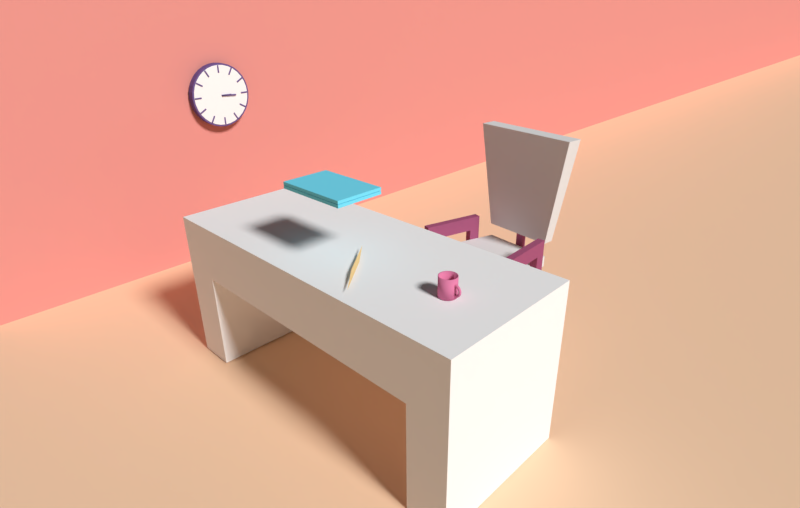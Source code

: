# Source: office.blend  (saved by Blender 2.77.0; exported with 4.5.12 LTS)
import bpy
from mathutils import Matrix  # noqa: F401  (used for matrix-valued properties, if any)

bpy.ops.wm.read_factory_settings(use_empty=True)
scene = bpy.context.scene
scene.name = 'Scene'

# ---- collections
col_collection_1 = bpy.data.collections.new('Collection 1'); scene.collection.children.link(col_collection_1)

# ---- materials (node trees are filled in below, after node groups)
mat_material_001 = bpy.data.materials.new('Material.001')
mat_material_001.alpha_threshold = 0.0
mat_material_001.roughness = 0.5
mat_material_002 = bpy.data.materials.new('Material.002')
mat_material_002.alpha_threshold = 0.0
mat_material_002.roughness = 0.5
mat_material_003 = bpy.data.materials.new('Material.003')
mat_material_003.alpha_threshold = 0.0
mat_material_003.roughness = 0.5
mat_material = bpy.data.materials.new('Material')
mat_material.alpha_threshold = 0.0
mat_material.diffuse_color = (0.8388, 0.8388, 0.8388, 1.0)
mat_material.roughness = 0.5
mat_material.line_color = (0.0, 0.0, 0.0, 1.0)
mat_material_027 = bpy.data.materials.new('Material.027')
mat_material_027.alpha_threshold = 0.0
mat_material_027.roughness = 0.5
mat_material_022 = bpy.data.materials.new('Material.022')
mat_material_022.alpha_threshold = 0.0
mat_material_022.roughness = 0.5
mat_material_010 = bpy.data.materials.new('Material.010')
mat_material_010.alpha_threshold = 0.0
mat_material_010.roughness = 0.5
mat_material_021 = bpy.data.materials.new('Material.021')
mat_material_021.alpha_threshold = 0.0
mat_material_021.roughness = 0.5
mat_material_008 = bpy.data.materials.new('Material.008')
mat_material_008.alpha_threshold = 0.0
mat_material_008.roughness = 0.5
mat_material_004 = bpy.data.materials.new('Material.004')
mat_material_004.alpha_threshold = 0.0
mat_material_004.roughness = 0.5
mat_material_006 = bpy.data.materials.new('Material.006')
mat_material_006.alpha_threshold = 0.0
mat_material_006.roughness = 0.5
mat_material_023 = bpy.data.materials.new('Material.023')
mat_material_023.alpha_threshold = 0.0
mat_material_023.roughness = 0.5
mat_material_024 = bpy.data.materials.new('Material.024')
mat_material_024.alpha_threshold = 0.0
mat_material_024.roughness = 0.5
mat_material_025 = bpy.data.materials.new('Material.025')
mat_material_025.alpha_threshold = 0.0
mat_material_025.roughness = 0.5

# ---- material node trees
mat_material_001.use_nodes = True; mat_material_001.node_tree.nodes.clear()
_N = mat_material_001.node_tree.nodes; _L = mat_material_001.node_tree.links
n0 = _N.new('ShaderNodeOutputMaterial'); n0.name = 'Material Output'; n0.location = (300, 300)
n1 = _N.new('ShaderNodeBsdfDiffuse'); n1.name = 'Diffuse BSDF'; n1.location = (10, 300)
n1.inputs[0].default_value = (0.3916, 0.1022, 0.2051, 1.0)
_L.new(n1.outputs[0], n0.inputs[0])
n0.is_active_output = True
mat_material_002.use_nodes = True; mat_material_002.node_tree.nodes.clear()
_N = mat_material_002.node_tree.nodes; _L = mat_material_002.node_tree.links
n0 = _N.new('ShaderNodeOutputMaterial'); n0.name = 'Material Output'; n0.location = (300, 300)
n1 = _N.new('ShaderNodeBsdfDiffuse'); n1.name = 'Diffuse BSDF'; n1.location = (10, 300)
n1.inputs[0].default_value = (0.3916, 0.1022, 0.2051, 1.0)
_L.new(n1.outputs[0], n0.inputs[0])
n0.is_active_output = True
mat_material_003.use_nodes = True; mat_material_003.node_tree.nodes.clear()
_N = mat_material_003.node_tree.nodes; _L = mat_material_003.node_tree.links
n0 = _N.new('ShaderNodeOutputMaterial'); n0.name = 'Material Output'; n0.location = (300, 300)
n1 = _N.new('ShaderNodeBsdfDiffuse'); n1.name = 'Diffuse BSDF'; n1.location = (10, 300)
n1.inputs[0].default_value = (0.3916, 0.1022, 0.2051, 1.0)
_L.new(n1.outputs[0], n0.inputs[0])
n0.is_active_output = True
mat_material_027.use_nodes = True; mat_material_027.node_tree.nodes.clear()
_N = mat_material_027.node_tree.nodes; _L = mat_material_027.node_tree.links
n0 = _N.new('ShaderNodeOutputMaterial'); n0.name = 'Material Output'; n0.location = (300, 300)
n1 = _N.new('ShaderNodeBsdfDiffuse'); n1.name = 'Diffuse BSDF'; n1.location = (10, 300)
n1.inputs[0].default_value = (1.0, 0.6844, 0.3185, 1.0)
_L.new(n1.outputs[0], n0.inputs[0])
n0.is_active_output = True
mat_material_022.use_nodes = True; mat_material_022.node_tree.nodes.clear()
_N = mat_material_022.node_tree.nodes; _L = mat_material_022.node_tree.links
n0 = _N.new('ShaderNodeOutputMaterial'); n0.name = 'Material Output'; n0.location = (300, 300)
n1 = _N.new('ShaderNodeBsdfDiffuse'); n1.name = 'Diffuse BSDF'; n1.location = (10, 300)
n1.inputs[0].default_value = (1.0, 1.0, 1.0, 1.0)
_L.new(n1.outputs[0], n0.inputs[0])
n0.is_active_output = True
mat_material_010.use_nodes = True; mat_material_010.node_tree.nodes.clear()
_N = mat_material_010.node_tree.nodes; _L = mat_material_010.node_tree.links
n0 = _N.new('ShaderNodeOutputMaterial'); n0.name = 'Material Output'; n0.location = (300, 300)
n1 = _N.new('ShaderNodeBsdfDiffuse'); n1.name = 'Diffuse BSDF'; n1.location = (10, 300)
n1.inputs[0].default_value = (0.8228, 0.3231, 0.2874, 1.0)
_L.new(n1.outputs[0], n0.inputs[0])
n0.is_active_output = True
mat_material_021.use_nodes = True; mat_material_021.node_tree.nodes.clear()
_N = mat_material_021.node_tree.nodes; _L = mat_material_021.node_tree.links
n0 = _N.new('ShaderNodeOutputMaterial'); n0.name = 'Material Output'; n0.location = (300, 300)
n1 = _N.new('ShaderNodeBsdfDiffuse'); n1.name = 'Diffuse BSDF'; n1.location = (10, 300)
n1.inputs[0].default_value = (0.1651, 0.107, 0.2918, 1.0)
_L.new(n1.outputs[0], n0.inputs[0])
n0.is_active_output = True
mat_material_008.use_nodes = True; mat_material_008.node_tree.nodes.clear()
_N = mat_material_008.node_tree.nodes; _L = mat_material_008.node_tree.links
n0 = _N.new('ShaderNodeOutputMaterial'); n0.name = 'Material Output'; n0.location = (300, 300)
n1 = _N.new('ShaderNodeBsdfDiffuse'); n1.name = 'Diffuse BSDF'; n1.location = (10, 300)
n1.inputs[0].default_value = (0.1651, 0.107, 0.2918, 1.0)
_L.new(n1.outputs[0], n0.inputs[0])
n0.is_active_output = True
mat_material_004.use_nodes = True; mat_material_004.node_tree.nodes.clear()
_N = mat_material_004.node_tree.nodes; _L = mat_material_004.node_tree.links
n0 = _N.new('ShaderNodeOutputMaterial'); n0.name = 'Material Output'; n0.location = (300, 300)
n1 = _N.new('ShaderNodeBsdfDiffuse'); n1.name = 'Diffuse BSDF'; n1.location = (10, 300)
n1.inputs[0].default_value = (1.0, 1.0, 1.0, 1.0)
_L.new(n1.outputs[0], n0.inputs[0])
n0.is_active_output = True
mat_material_006.use_nodes = True; mat_material_006.node_tree.nodes.clear()
_N = mat_material_006.node_tree.nodes; _L = mat_material_006.node_tree.links
n0 = _N.new('ShaderNodeOutputMaterial'); n0.name = 'Material Output'; n0.location = (300, 300)
n1 = _N.new('ShaderNodeBsdfDiffuse'); n1.name = 'Diffuse BSDF'; n1.location = (10, 300)
n1.inputs[0].default_value = (1.0, 0.6939, 0.4678, 1.0)
_L.new(n1.outputs[0], n0.inputs[0])
n0.is_active_output = True
mat_material_023.use_nodes = True; mat_material_023.node_tree.nodes.clear()
_N = mat_material_023.node_tree.nodes; _L = mat_material_023.node_tree.links
n0 = _N.new('ShaderNodeOutputMaterial'); n0.name = 'Material Output'; n0.location = (300, 300)
n1 = _N.new('ShaderNodeBsdfDiffuse'); n1.name = 'Diffuse BSDF'; n1.location = (10, 300)
n1.inputs[0].default_value = (0.1981, 0.7913, 1.0, 1.0)
_L.new(n1.outputs[0], n0.inputs[0])
n0.is_active_output = True
mat_material_024.use_nodes = True; mat_material_024.node_tree.nodes.clear()
_N = mat_material_024.node_tree.nodes; _L = mat_material_024.node_tree.links
n0 = _N.new('ShaderNodeOutputMaterial'); n0.name = 'Material Output'; n0.location = (300, 300)
n1 = _N.new('ShaderNodeBsdfDiffuse'); n1.name = 'Diffuse BSDF'; n1.location = (10, 300)
n1.inputs[0].default_value = (0.09084, 0.5089, 0.7011, 1.0)
_L.new(n1.outputs[0], n0.inputs[0])
n0.is_active_output = True
mat_material_025.use_nodes = True; mat_material_025.node_tree.nodes.clear()
_N = mat_material_025.node_tree.nodes; _L = mat_material_025.node_tree.links
n0 = _N.new('ShaderNodeOutputMaterial'); n0.name = 'Material Output'; n0.location = (300, 300)
n1 = _N.new('ShaderNodeBsdfDiffuse'); n1.name = 'Diffuse BSDF'; n1.location = (10, 300)
n1.inputs[0].default_value = (0.807, 0.2346, 0.4179, 1.0)
_L.new(n1.outputs[0], n0.inputs[0])
n0.is_active_output = True

# ---- world
world_world = bpy.data.worlds.new('World'); scene.world = world_world
world_world.color = (0.05088, 0.05088, 0.05088)
world_world.use_sun_shadow = False
world_world.sun_shadow_jitter_overblur = 0.0
world_world.cycles.sampling_method = 'MANUAL'

# ---- cameras
cam_camera = bpy.data.cameras.new('Camera')
cam_camera.clip_end = 100.0
cam_camera.lens = 35.0
cam_camera.sensor_width = 50.0
cam_camera.sensor_height = 18.0
cam_camera.ortho_scale = 14.91
cam_camera.dof.focus_distance = 0.0

# ---- lights
light_lamp = bpy.data.lights.new('Lamp', 'SUN')
light_lamp.transmission_factor = 0.0
light_lamp.cutoff_distance = 30.0
light_lamp.angle = 0.1993
light_lamp.energy = 3.0
light_lamp.shadow_buffer_clip_start = 1.001
light_lamp.shadow_soft_size = 0.1
light_lamp.shadow_cascade_max_distance = 1000.0

# ---- meshes
me_cube_006 = bpy.data.meshes.new('Cube.006')
me_cube_006.from_pydata([(-1.0, -1.0, -1.0), (-1.0, -1.0, 1.0), (-1.0, 1.0, -1.0), (-1.0, 1.0, 1.0), (1.0, -1.0, -1.0), (1.0, -1.0, 1.0), (1.0, 1.0, -1.0), (1.0, 1.0, 1.0), (-1.0, -1.0, 0.2336), (-1.0, 1.0, 0.2336), (1.0, 1.0, 0.2336), (1.0, -1.0, 0.2336), (10.45, 1.0, 1.0), (10.45, -1.0, 1.0), (10.45, 1.0, 0.2336), (10.45, -1.0, 0.2336)], [], [(8, 9, 2, 0), (9, 10, 6, 2), (10, 11, 4, 6), (11, 8, 0, 4), (0, 2, 6, 4), (5, 7, 3, 1), (5, 1, 8, 11), (7, 5, 13, 12), (3, 7, 10, 9), (1, 3, 9, 8), (12, 13, 15, 14), (10, 7, 12, 14), (11, 10, 14, 15), (5, 11, 15, 13)])
me_cube_006.materials.append(mat_material_001)
me_cube_006.use_remesh_preserve_volume = False
me_cube_006.use_remesh_preserve_attributes = False
me_cube_006.use_mirror_vertex_groups = False
me_cube_006.update()
me_cube_004 = bpy.data.meshes.new('Cube.004')
me_cube_004.from_pydata([(-1.0, -1.0, -1.0), (-1.0, -1.0, 1.0), (-1.0, 1.0, -1.0), (-1.0, 1.0, 1.0), (1.0, -1.0, -1.0), (1.0, -1.0, 1.0), (1.0, 1.0, -1.0), (1.0, 1.0, 1.0), (-1.0, -1.0, 0.2336), (-1.0, 1.0, 0.2336), (1.0, 1.0, 0.2336), (1.0, -1.0, 0.2336), (10.45, 1.0, 1.0), (10.45, -1.0, 1.0), (10.45, 1.0, 0.2336), (10.45, -1.0, 0.2336)], [], [(8, 9, 2, 0), (9, 10, 6, 2), (10, 11, 4, 6), (11, 8, 0, 4), (0, 2, 6, 4), (5, 7, 3, 1), (5, 1, 8, 11), (7, 5, 13, 12), (3, 7, 10, 9), (1, 3, 9, 8), (12, 13, 15, 14), (10, 7, 12, 14), (11, 10, 14, 15), (5, 11, 15, 13)])
me_cube_004.materials.append(mat_material_002)
me_cube_004.use_remesh_preserve_volume = False
me_cube_004.use_remesh_preserve_attributes = False
me_cube_004.use_mirror_vertex_groups = False
me_cube_004.update()
me_cube_002 = bpy.data.meshes.new('Cube.002')
me_cube_002.from_pydata([(-1.0, -1.0, -1.0), (-1.0, -1.0, 1.0), (-1.0, 1.0, -1.0), (-1.0, 1.0, 1.0), (1.0, -1.0, -1.0), (1.0, -1.0, 1.0), (1.0, 1.0, -1.0), (1.0, 1.0, 1.0)], [], [(1, 3, 2, 0), (3, 7, 6, 2), (7, 5, 4, 6), (5, 1, 0, 4), (0, 2, 6, 4), (5, 7, 3, 1)])
me_cube_002.materials.append(mat_material_003)
me_cube_002.use_remesh_preserve_volume = False
me_cube_002.use_remesh_preserve_attributes = False
me_cube_002.use_mirror_vertex_groups = False
me_cube_002.update()
me_cube_001 = bpy.data.meshes.new('Cube.001')
me_cube_001.from_pydata([(0.6777, 1.0, -0.6777), (1.0, -1.0, -1.0), (-1.0, -1.0, -1.0), (-0.6777, 1.0, -0.6777), (0.6777, 1.0, 0.6777), (1.0, -1.0, 1.0), (-1.0, -1.0, 1.0), (-0.6777, 1.0, 0.6777)], [], [(0, 1, 2, 3), (4, 7, 6, 5), (0, 4, 5, 1), (1, 5, 6, 2), (2, 6, 7, 3), (4, 0, 3, 7)])
me_cube_001.materials.append(mat_material)
me_cube_001.use_remesh_preserve_volume = False
me_cube_001.use_remesh_preserve_attributes = False
me_cube_001.use_mirror_vertex_groups = False
me_cube_001.update()
me_cube = bpy.data.meshes.new('Cube')
me_cube.from_pydata([(0.6777, 1.0, -0.6777), (1.0, -1.0, -1.0), (-1.0, -1.0, -1.0), (-0.6777, 1.0, -0.6777), (0.6777, 1.0, 0.6777), (1.0, -1.0, 1.0), (-1.0, -1.0, 1.0), (-0.6777, 1.0, 0.6777)], [], [(0, 1, 2, 3), (4, 7, 6, 5), (0, 4, 5, 1), (1, 5, 6, 2), (2, 6, 7, 3), (4, 0, 3, 7)])
me_cube.materials.append(mat_material)
me_cube.use_remesh_preserve_volume = False
me_cube.use_remesh_preserve_attributes = False
me_cube.use_mirror_vertex_groups = False
me_cube.update()
me_plane_004 = bpy.data.meshes.new('Plane.004')
me_plane_004.from_pydata([(0.0, -1.0, 0.0), (1.5, -1.0, 0.0), (0.0, 1.0, 0.0), (1.5, 1.0, 0.0), (0.0, 0.8182, 0.0), (0.0, 0.6364, 0.0), (0.0, 0.4545, 0.0), (0.0, 0.2727, 0.0), (0.0, 0.09091, 0.0), (0.0, -0.09091, 0.0), (0.0, -0.2727, 0.0), (0.0, -0.4545, 0.0), (0.0, -0.6364, 0.0), (0.0, -0.8182, 0.0), (0.1364, -1.0, 0.0), (0.2727, -1.0, 0.0), (0.4091, -1.0, 0.0), (0.5455, -1.0, 0.0), (0.6818, -1.0, 0.0), (0.8182, -1.0, 0.0), (0.9545, -1.0, 0.0), (1.091, -1.0, 0.0), (1.227, -1.0, 0.0), (1.364, -1.0, 0.0), (1.5, -0.8182, 0.0), (1.5, -0.6364, 0.0), (1.5, -0.4545, 0.0), (1.5, -0.2727, 0.0), (1.5, -0.09091, 0.0), (1.5, 0.09091, 0.0), (1.5, 0.2727, 0.0), (1.5, 0.4545, 0.0), (1.5, 0.6364, 0.0), (1.5, 0.8182, 0.0), (1.364, 1.0, 0.0), (1.227, 1.0, 0.0), (1.091, 1.0, 0.0), (0.9545, 1.0, 0.0), (0.8182, 1.0, 0.0), (0.6818, 1.0, 0.0), (0.5455, 1.0, 0.0), (0.4091, 1.0, 0.0), (0.2727, 1.0, 0.0), (0.1364, 1.0, 0.0), (0.1364, -0.8182, 0.0), (0.1364, -0.6364, 0.0), (0.1364, -0.4545, 0.0), (0.1364, -0.2727, 0.0), (0.1364, -0.09091, 0.0), (0.1364, 0.09091, 0.0), (0.1364, 0.2727, 0.0), (0.1364, 0.4545, 0.0), (0.1364, 0.6364, 0.0), (0.1364, 0.8182, 0.0), (0.2727, -0.8182, 0.0), (0.2727, -0.6364, 0.0), (0.2727, -0.4545, 0.0), (0.2727, -0.2727, 0.0), (0.2727, -0.09091, 0.0), (0.2727, 0.09091, 0.0), (0.2727, 0.2727, 0.0), (0.2727, 0.4545, 0.0), (0.2727, 0.6364, 0.0), (0.2727, 0.8182, 0.0), (0.4091, -0.8182, 0.0), (0.4091, -0.6364, 0.0), (0.4091, -0.4545, 0.0), (0.4091, -0.2727, 0.0), (0.4091, -0.09091, 0.0), (0.4091, 0.09091, 0.0), (0.4091, 0.2727, 0.0), (0.4091, 0.4545, 0.0), (0.4091, 0.6364, 0.0), (0.4091, 0.8182, 0.0), (0.5455, -0.8182, 0.0), (0.5455, -0.6364, 0.0), (0.5455, -0.4545, 0.0), (0.5455, -0.2727, 0.0), (0.5455, -0.09091, 0.0), (0.5455, 0.09091, 0.0), (0.5455, 0.2727, 0.0), (0.5455, 0.4545, 0.0), (0.5455, 0.6364, 0.0), (0.5455, 0.8182, 0.0), (0.6818, -0.8182, 0.0), (0.6818, -0.6364, 0.0), (0.6818, -0.4545, 0.0), (0.6818, -0.2727, 0.0), (0.6818, -0.09091, 0.0), (0.6818, 0.09091, 0.0), (0.6818, 0.2727, 0.0), (0.6818, 0.4545, 0.0), (0.6818, 0.6364, 0.0), (0.6818, 0.8182, 0.0), (0.8182, -0.8182, 0.0), (0.8182, -0.6364, 0.0), (0.8182, -0.4545, 0.0), (0.8182, -0.2727, 0.0), (0.8182, -0.09091, 0.0), (0.8182, 0.09091, 0.0), (0.8182, 0.2727, 0.0), (0.8182, 0.4545, 0.0), (0.8182, 0.6364, 0.0), (0.8182, 0.8182, 0.0), (0.9545, -0.8182, 0.0), (0.9545, -0.6364, 0.0), (0.9545, -0.4545, 0.0), (0.9545, -0.2727, 0.0), (0.9545, -0.09091, 0.0), (0.9545, 0.09091, 0.0), (0.9545, 0.2727, 0.0), (0.9545, 0.4545, 0.0), (0.9545, 0.6364, 0.0), (0.9545, 0.8182, 0.0), (1.091, -0.8182, 0.0), (1.091, -0.6364, 0.0), (1.091, -0.4545, 0.0), (1.091, -0.2727, 0.0), (1.091, -0.09091, 0.0), (1.091, 0.09091, 0.0), (1.091, 0.2727, 0.0), (1.091, 0.4545, 0.0), (1.091, 0.6364, 0.0), (1.091, 0.8182, 0.0), (1.227, -0.8182, 0.0), (1.227, -0.6364, 0.0), (1.227, -0.4545, 0.0), (1.227, -0.2727, 0.0), (1.227, -0.09091, 0.0), (1.227, 0.09091, 0.0), (1.227, 0.2727, 0.0), (1.227, 0.4545, 0.0), (1.227, 0.6364, 0.0), (1.227, 0.8182, 0.0), (1.364, -0.8182, 0.0), (1.364, -0.6364, 0.0), (1.364, -0.4545, 0.0), (1.364, -0.2727, 0.0), (1.364, -0.09091, 0.0), (1.364, 0.09091, 0.0), (1.364, 0.2727, 0.0), (1.364, 0.4545, 0.0), (1.364, 0.6364, 0.0), (1.364, 0.8182, 0.0)], [], [(143, 33, 3, 34), (4, 53, 43, 2), (53, 63, 42, 43), (63, 73, 41, 42), (73, 83, 40, 41), (83, 93, 39, 40), (93, 103, 38, 39), (103, 113, 37, 38), (113, 123, 36, 37), (123, 133, 35, 36), (133, 143, 34, 35), (0, 14, 44, 13), (13, 44, 45, 12), (12, 45, 46, 11), (11, 46, 47, 10), (10, 47, 48, 9), (9, 48, 49, 8), (8, 49, 50, 7), (7, 50, 51, 6), (6, 51, 52, 5), (5, 52, 53, 4), (14, 15, 54, 44), (44, 54, 55, 45), (45, 55, 56, 46), (46, 56, 57, 47), (47, 57, 58, 48), (48, 58, 59, 49), (49, 59, 60, 50), (50, 60, 61, 51), (51, 61, 62, 52), (52, 62, 63, 53), (15, 16, 64, 54), (54, 64, 65, 55), (55, 65, 66, 56), (56, 66, 67, 57), (57, 67, 68, 58), (58, 68, 69, 59), (59, 69, 70, 60), (60, 70, 71, 61), (61, 71, 72, 62), (62, 72, 73, 63), (16, 17, 74, 64), (64, 74, 75, 65), (65, 75, 76, 66), (66, 76, 77, 67), (67, 77, 78, 68), (68, 78, 79, 69), (69, 79, 80, 70), (70, 80, 81, 71), (71, 81, 82, 72), (72, 82, 83, 73), (17, 18, 84, 74), (74, 84, 85, 75), (75, 85, 86, 76), (76, 86, 87, 77), (77, 87, 88, 78), (78, 88, 89, 79), (79, 89, 90, 80), (80, 90, 91, 81), (81, 91, 92, 82), (82, 92, 93, 83), (18, 19, 94, 84), (84, 94, 95, 85), (85, 95, 96, 86), (86, 96, 97, 87), (87, 97, 98, 88), (88, 98, 99, 89), (89, 99, 100, 90), (90, 100, 101, 91), (91, 101, 102, 92), (92, 102, 103, 93), (19, 20, 104, 94), (94, 104, 105, 95), (95, 105, 106, 96), (96, 106, 107, 97), (97, 107, 108, 98), (98, 108, 109, 99), (99, 109, 110, 100), (100, 110, 111, 101), (101, 111, 112, 102), (102, 112, 113, 103), (20, 21, 114, 104), (104, 114, 115, 105), (105, 115, 116, 106), (106, 116, 117, 107), (107, 117, 118, 108), (108, 118, 119, 109), (109, 119, 120, 110), (110, 120, 121, 111), (111, 121, 122, 112), (112, 122, 123, 113), (21, 22, 124, 114), (114, 124, 125, 115), (115, 125, 126, 116), (116, 126, 127, 117), (117, 127, 128, 118), (118, 128, 129, 119), (119, 129, 130, 120), (120, 130, 131, 121), (121, 131, 132, 122), (122, 132, 133, 123), (22, 23, 134, 124), (124, 134, 135, 125), (125, 135, 136, 126), (126, 136, 137, 127), (127, 137, 138, 128), (128, 138, 139, 129), (129, 139, 140, 130), (130, 140, 141, 131), (131, 141, 142, 132), (132, 142, 143, 133), (23, 1, 24, 134), (134, 24, 25, 135), (135, 25, 26, 136), (136, 26, 27, 137), (137, 27, 28, 138), (138, 28, 29, 139), (139, 29, 30, 140), (140, 30, 31, 141), (141, 31, 32, 142), (142, 32, 33, 143)])
me_plane_004.polygons.foreach_set('use_smooth', [True] * 121)
me_plane_004.materials.append(mat_material_027)
me_plane_004.use_remesh_preserve_volume = False
me_plane_004.use_remesh_preserve_attributes = False
me_plane_004.use_mirror_vertex_groups = False
me_plane_004.update()
me_circle_002 = bpy.data.meshes.new('Circle.002')
me_circle_002.from_pydata([(0.0, 1.0, 0.0), (-0.1951, 0.9808, 0.0), (-0.3827, 0.9239, 0.0), (-0.5556, 0.8315, 0.0), (-0.7071, 0.7071, 0.0), (-0.8315, 0.5556, 0.0), (-0.9239, 0.3827, 0.0), (-0.9808, 0.1951, 0.0), (-1.0, 7.55e-08, 0.0), (-0.9808, -0.1951, 0.0), (-0.9239, -0.3827, 0.0), (-0.8315, -0.5556, 0.0), (-0.7071, -0.7071, 0.0), (-0.5556, -0.8315, 0.0), (-0.3827, -0.9239, 0.0), (-0.1951, -0.9808, 0.0), (3.258e-07, -1.0, 0.0), (0.1951, -0.9808, 0.0), (0.3827, -0.9239, 0.0), (0.5556, -0.8315, 0.0), (0.7071, -0.7071, 0.0), (0.8315, -0.5556, 0.0), (0.9239, -0.3827, 0.0), (0.9808, -0.1951, 0.0), (1.0, 9.656e-07, 0.0), (0.9808, 0.1951, 0.0), (0.9239, 0.3827, 0.0), (0.8315, 0.5556, 0.0), (0.7071, 0.7071, 0.0), (0.5556, 0.8315, 0.0), (0.3827, 0.9239, 0.0), (0.1951, 0.9808, 0.0), (0.0, 1.0, 0.1428), (-0.1951, 0.9808, 0.1428), (-0.3827, 0.9239, 0.1428), (-0.5556, 0.8315, 0.1428), (-0.7071, 0.7071, 0.1428), (-0.8315, 0.5556, 0.1428), (-0.9239, 0.3827, 0.1428), (-0.9808, 0.1951, 0.1428), (-1.0, 7.55e-08, 0.1428), (-0.9808, -0.1951, 0.1428), (-0.9239, -0.3827, 0.1428), (-0.8315, -0.5556, 0.1428), (-0.7071, -0.7071, 0.1428), (-0.5556, -0.8315, 0.1428), (-0.3827, -0.9239, 0.1428), (-0.1951, -0.9808, 0.1428), (3.258e-07, -1.0, 0.1428), (0.1951, -0.9808, 0.1428), (0.3827, -0.9239, 0.1428), (0.5556, -0.8315, 0.1428), (0.7071, -0.7071, 0.1428), (0.8315, -0.5556, 0.1428), (0.9239, -0.3827, 0.1428), (0.9808, -0.1951, 0.1428), (1.0, 9.656e-07, 0.1428), (0.9808, 0.1951, 0.1428), (0.9239, 0.3827, 0.1428), (0.8315, 0.5556, 0.1428), (0.7071, 0.7071, 0.1428), (0.5556, 0.8315, 0.1428), (0.3827, 0.9239, 0.1428), (0.1951, 0.9808, 0.1428), (-1.182e-07, 0.01004, 0.1428), (-0.001959, 0.009848, 0.1428), (-0.003842, 0.009276, 0.1428), (-0.005578, 0.008349, 0.1428), (-0.0071, 0.0071, 0.1428), (-0.008348, 0.005578, 0.1428), (-0.009276, 0.003843, 0.1428), (-0.009848, 0.001959, 0.1428), (-0.01004, 2.846e-07, 0.1428), (-0.009848, -0.001959, 0.1428), (-0.009276, -0.003842, 0.1428), (-0.008348, -0.005578, 0.1428), (-0.0071, -0.007099, 0.1428), (-0.005578, -0.008348, 0.1428), (-0.003842, -0.009276, 0.1428), (-0.001959, -0.009847, 0.1428), (-1.149e-07, -0.01004, 0.1428), (0.001959, -0.009847, 0.1428), (0.003842, -0.009276, 0.1428), (0.005578, -0.008348, 0.1428), (0.0071, -0.007099, 0.1428), (0.008348, -0.005578, 0.1428), (0.009276, -0.003842, 0.1428), (0.009847, -0.001958, 0.1428), (0.01004, 2.935e-07, 0.1428), (0.009847, 0.001959, 0.1428), (0.009276, 0.003843, 0.1428), (0.008348, 0.005578, 0.1428), (0.0071, 0.0071, 0.1428), (0.005578, 0.008349, 0.1428), (0.003842, 0.009276, 0.1428), (0.001959, 0.009848, 0.1428), (-0.6653, -0.6653, 0.1428), (-0.5227, -0.7823, 0.1428), (0.8692, 0.36, 0.1428), (0.7823, 0.5227, 0.1428), (-0.36, -0.8692, 0.1428), (-7.067e-09, 0.9408, 0.1428), (-0.1835, 0.9227, 0.1428), (0.6653, 0.6653, 0.1428), (-0.1835, -0.9227, 0.1428), (-0.36, 0.8692, 0.1428), (0.5227, 0.7823, 0.1428), (2.995e-07, -0.9408, 0.1428), (-0.5227, 0.7823, 0.1428), (0.36, 0.8692, 0.1428), (0.1835, -0.9227, 0.1428), (-0.6653, 0.6653, 0.1428), (0.1835, 0.9227, 0.1428), (0.36, -0.8692, 0.1428), (-0.7823, 0.5227, 0.1428), (0.5227, -0.7823, 0.1428), (-0.8692, 0.36, 0.1428), (0.6653, -0.6653, 0.1428), (-0.9227, 0.1835, 0.1428), (0.7823, -0.5227, 0.1428), (-0.9408, 8.8e-08, 0.1428), (0.8692, -0.36, 0.1428), (-0.9227, -0.1835, 0.1428), (0.9227, -0.1835, 0.1428), (-0.8692, -0.36, 0.1428), (0.9408, 9.254e-07, 0.1428), (-0.7823, -0.5227, 0.1428), (0.9227, 0.1835, 0.1428)], [], [(18, 17, 49, 50), (5, 4, 36, 37), (0, 31, 63, 32), (19, 18, 50, 51), (6, 5, 37, 38), (20, 19, 51, 52), (7, 6, 38, 39), (21, 20, 52, 53), (8, 7, 39, 40), (22, 21, 53, 54), (9, 8, 40, 41), (23, 22, 54, 55), (10, 9, 41, 42), (24, 23, 55, 56), (11, 10, 42, 43), (25, 24, 56, 57), (12, 11, 43, 44), (26, 25, 57, 58), (13, 12, 44, 45), (27, 26, 58, 59), (14, 13, 45, 46), (1, 0, 32, 33), (28, 27, 59, 60), (15, 14, 46, 47), (2, 1, 33, 34), (29, 28, 60, 61), (16, 15, 47, 48), (3, 2, 34, 35), (30, 29, 61, 62), (17, 16, 48, 49), (4, 3, 35, 36), (31, 30, 62, 63), (97, 96, 76, 77), (99, 98, 90, 91), (100, 97, 77, 78), (102, 101, 64, 65), (103, 99, 91, 92), (104, 100, 78, 79), (105, 102, 65, 66), (106, 103, 92, 93), (107, 104, 79, 80), (108, 105, 66, 67), (109, 106, 93, 94), (110, 107, 80, 81), (111, 108, 67, 68), (112, 109, 94, 95), (113, 110, 81, 82), (114, 111, 68, 69), (101, 112, 95, 64), (115, 113, 82, 83), (116, 114, 69, 70), (117, 115, 83, 84), (118, 116, 70, 71), (119, 117, 84, 85), (120, 118, 71, 72), (121, 119, 85, 86), (122, 120, 72, 73), (123, 121, 86, 87), (124, 122, 73, 74), (125, 123, 87, 88), (126, 124, 74, 75), (127, 125, 88, 89), (96, 126, 75, 76), (98, 127, 89, 90), (58, 57, 127, 98), (44, 43, 126, 96), (57, 56, 125, 127), (43, 42, 124, 126), (56, 55, 123, 125), (42, 41, 122, 124), (55, 54, 121, 123), (41, 40, 120, 122), (54, 53, 119, 121), (40, 39, 118, 120), (53, 52, 117, 119), (39, 38, 116, 118), (52, 51, 115, 117), (38, 37, 114, 116), (51, 50, 113, 115), (32, 63, 112, 101), (37, 36, 111, 114), (50, 49, 110, 113), (63, 62, 109, 112), (36, 35, 108, 111), (49, 48, 107, 110), (62, 61, 106, 109), (35, 34, 105, 108), (48, 47, 104, 107), (61, 60, 103, 106), (34, 33, 102, 105), (47, 46, 100, 104), (60, 59, 99, 103), (33, 32, 101, 102), (46, 45, 97, 100), (59, 58, 98, 99), (45, 44, 96, 97)])
me_circle_002.materials.append(mat_material_022)
me_circle_002.use_remesh_preserve_volume = False
me_circle_002.use_remesh_preserve_attributes = False
me_circle_002.use_mirror_vertex_groups = False
me_circle_002.update()
me_plane_002 = bpy.data.meshes.new('Plane.002')
me_plane_002.from_pydata([(-1.0, 0.0, 0.0), (1.0, 0.0, 0.0), (-1.0, 2.0, 0.0), (1.0, 2.0, 0.0)], [], [(0, 1, 3, 2)])
me_plane_002.materials.append(mat_material_010)
me_plane_002.use_remesh_preserve_volume = False
me_plane_002.use_remesh_preserve_attributes = False
me_plane_002.use_mirror_vertex_groups = False
me_plane_002.update()
me_circle_001 = bpy.data.meshes.new('Circle.001')
me_circle_001.from_pydata([(0.0, 1.0, 0.0), (-0.1951, 0.9808, 0.0), (-0.3827, 0.9239, 0.0), (-0.5556, 0.8315, 0.0), (-0.7071, 0.7071, 0.0), (-0.8315, 0.5556, 0.0), (-0.9239, 0.3827, 0.0), (-0.9808, 0.1951, 0.0), (-1.0, 7.55e-08, 0.0), (-0.9808, -0.1951, 0.0), (-0.9239, -0.3827, 0.0), (-0.8315, -0.5556, 0.0), (-0.7071, -0.7071, 0.0), (-0.5556, -0.8315, 0.0), (-0.3827, -0.9239, 0.0), (-0.1951, -0.9808, 0.0), (3.258e-07, -1.0, 0.0), (0.1951, -0.9808, 0.0), (0.3827, -0.9239, 0.0), (0.5556, -0.8315, 0.0), (0.7071, -0.7071, 0.0), (0.8315, -0.5556, 0.0), (0.9239, -0.3827, 0.0), (0.9808, -0.1951, 0.0), (1.0, 9.656e-07, 0.0), (0.9808, 0.1951, 0.0), (0.9239, 0.3827, 0.0), (0.8315, 0.5556, 0.0), (0.7071, 0.7071, 0.0), (0.5556, 0.8315, 0.0), (0.3827, 0.9239, 0.0), (0.1951, 0.9808, 0.0), (0.0, 1.0, 0.1428), (-0.1951, 0.9808, 0.1428), (-0.3827, 0.9239, 0.1428), (-0.5556, 0.8315, 0.1428), (-0.7071, 0.7071, 0.1428), (-0.8315, 0.5556, 0.1428), (-0.9239, 0.3827, 0.1428), (-0.9808, 0.1951, 0.1428), (-1.0, 7.55e-08, 0.1428), (-0.9808, -0.1951, 0.1428), (-0.9239, -0.3827, 0.1428), (-0.8315, -0.5556, 0.1428), (-0.7071, -0.7071, 0.1428), (-0.5556, -0.8315, 0.1428), (-0.3827, -0.9239, 0.1428), (-0.1951, -0.9808, 0.1428), (3.258e-07, -1.0, 0.1428), (0.1951, -0.9808, 0.1428), (0.3827, -0.9239, 0.1428), (0.5556, -0.8315, 0.1428), (0.7071, -0.7071, 0.1428), (0.8315, -0.5556, 0.1428), (0.9239, -0.3827, 0.1428), (0.9808, -0.1951, 0.1428), (1.0, 9.656e-07, 0.1428), (0.9808, 0.1951, 0.1428), (0.9239, 0.3827, 0.1428), (0.8315, 0.5556, 0.1428), (0.7071, 0.7071, 0.1428), (0.5556, 0.8315, 0.1428), (0.3827, 0.9239, 0.1428), (0.1951, 0.9808, 0.1428), (-1.182e-07, 0.01004, 0.1428), (-0.001959, 0.009848, 0.1428), (-0.003842, 0.009276, 0.1428), (-0.005578, 0.008349, 0.1428), (-0.0071, 0.0071, 0.1428), (-0.008348, 0.005578, 0.1428), (-0.009276, 0.003843, 0.1428), (-0.009848, 0.001959, 0.1428), (-0.01004, 2.846e-07, 0.1428), (-0.009848, -0.001959, 0.1428), (-0.009276, -0.003842, 0.1428), (-0.008348, -0.005578, 0.1428), (-0.0071, -0.007099, 0.1428), (-0.005578, -0.008348, 0.1428), (-0.003842, -0.009276, 0.1428), (-0.001959, -0.009847, 0.1428), (-1.149e-07, -0.01004, 0.1428), (0.001959, -0.009847, 0.1428), (0.003842, -0.009276, 0.1428), (0.005578, -0.008348, 0.1428), (0.0071, -0.007099, 0.1428), (0.008348, -0.005578, 0.1428), (0.009276, -0.003842, 0.1428), (0.009847, -0.001958, 0.1428), (0.01004, 2.935e-07, 0.1428), (0.009847, 0.001959, 0.1428), (0.009276, 0.003843, 0.1428), (0.008348, 0.005578, 0.1428), (0.0071, 0.0071, 0.1428), (0.005578, 0.008349, 0.1428), (0.003842, 0.009276, 0.1428), (0.001959, 0.009848, 0.1428), (-0.6653, -0.6653, 0.1428), (-0.5227, -0.7823, 0.1428), (0.8692, 0.36, 0.1428), (0.7823, 0.5227, 0.1428), (-0.36, -0.8692, 0.1428), (-7.067e-09, 0.9408, 0.1428), (-0.1835, 0.9227, 0.1428), (0.6653, 0.6653, 0.1428), (-0.1835, -0.9227, 0.1428), (-0.36, 0.8692, 0.1428), (0.5227, 0.7823, 0.1428), (2.995e-07, -0.9408, 0.1428), (-0.5227, 0.7823, 0.1428), (0.36, 0.8692, 0.1428), (0.1835, -0.9227, 0.1428), (-0.6653, 0.6653, 0.1428), (0.1835, 0.9227, 0.1428), (0.36, -0.8692, 0.1428), (-0.7823, 0.5227, 0.1428), (0.5227, -0.7823, 0.1428), (-0.8692, 0.36, 0.1428), (0.6653, -0.6653, 0.1428), (-0.9227, 0.1835, 0.1428), (0.7823, -0.5227, 0.1428), (-0.9408, 8.8e-08, 0.1428), (0.8692, -0.36, 0.1428), (-0.9227, -0.1835, 0.1428), (0.9227, -0.1835, 0.1428), (-0.8692, -0.36, 0.1428), (0.9408, 9.254e-07, 0.1428), (-0.7823, -0.5227, 0.1428), (0.9227, 0.1835, 0.1428)], [], [(18, 17, 49, 50), (5, 4, 36, 37), (0, 31, 63, 32), (19, 18, 50, 51), (6, 5, 37, 38), (20, 19, 51, 52), (7, 6, 38, 39), (21, 20, 52, 53), (8, 7, 39, 40), (22, 21, 53, 54), (9, 8, 40, 41), (23, 22, 54, 55), (10, 9, 41, 42), (24, 23, 55, 56), (11, 10, 42, 43), (25, 24, 56, 57), (12, 11, 43, 44), (26, 25, 57, 58), (13, 12, 44, 45), (27, 26, 58, 59), (14, 13, 45, 46), (1, 0, 32, 33), (28, 27, 59, 60), (15, 14, 46, 47), (2, 1, 33, 34), (29, 28, 60, 61), (16, 15, 47, 48), (3, 2, 34, 35), (30, 29, 61, 62), (17, 16, 48, 49), (4, 3, 35, 36), (31, 30, 62, 63), (97, 96, 76, 77), (99, 98, 90, 91), (100, 97, 77, 78), (102, 101, 64, 65), (103, 99, 91, 92), (104, 100, 78, 79), (105, 102, 65, 66), (106, 103, 92, 93), (107, 104, 79, 80), (108, 105, 66, 67), (109, 106, 93, 94), (110, 107, 80, 81), (111, 108, 67, 68), (112, 109, 94, 95), (113, 110, 81, 82), (114, 111, 68, 69), (101, 112, 95, 64), (115, 113, 82, 83), (116, 114, 69, 70), (117, 115, 83, 84), (118, 116, 70, 71), (119, 117, 84, 85), (120, 118, 71, 72), (121, 119, 85, 86), (122, 120, 72, 73), (123, 121, 86, 87), (124, 122, 73, 74), (125, 123, 87, 88), (126, 124, 74, 75), (127, 125, 88, 89), (96, 126, 75, 76), (98, 127, 89, 90), (58, 57, 127, 98), (44, 43, 126, 96), (57, 56, 125, 127), (43, 42, 124, 126), (56, 55, 123, 125), (42, 41, 122, 124), (55, 54, 121, 123), (41, 40, 120, 122), (54, 53, 119, 121), (40, 39, 118, 120), (53, 52, 117, 119), (39, 38, 116, 118), (52, 51, 115, 117), (38, 37, 114, 116), (51, 50, 113, 115), (32, 63, 112, 101), (37, 36, 111, 114), (50, 49, 110, 113), (63, 62, 109, 112), (36, 35, 108, 111), (49, 48, 107, 110), (62, 61, 106, 109), (35, 34, 105, 108), (48, 47, 104, 107), (61, 60, 103, 106), (34, 33, 102, 105), (47, 46, 100, 104), (60, 59, 99, 103), (33, 32, 101, 102), (46, 45, 97, 100), (59, 58, 98, 99), (45, 44, 96, 97)])
me_circle_001.materials.append(mat_material_021)
me_circle_001.use_remesh_preserve_volume = False
me_circle_001.use_remesh_preserve_attributes = False
me_circle_001.use_mirror_vertex_groups = False
me_circle_001.update()
me_cube_064 = bpy.data.meshes.new('Cube.064')
me_cube_064.from_pydata([(0.0, -1.0, -3.815e-06), (0.0, -1.0, 2.0), (0.0, 1.0, -3.815e-06), (0.0, 1.0, 2.0), (2.0, -1.0, -3.815e-06), (2.0, -1.0, 2.0), (2.0, 1.0, -3.815e-06), (2.0, 1.0, 2.0)], [], [(1, 3, 2, 0), (3, 7, 6, 2), (7, 5, 4, 6), (5, 1, 0, 4), (0, 2, 6, 4), (5, 7, 3, 1)])
me_cube_064.materials.append(mat_material_008)
me_cube_064.use_remesh_preserve_volume = False
me_cube_064.use_remesh_preserve_attributes = False
me_cube_064.use_mirror_vertex_groups = False
me_cube_064.update()
me_cube_063 = bpy.data.meshes.new('Cube.063')
me_cube_063.from_pydata([(0.0, -1.0, -3.815e-06), (0.0, -1.0, 2.0), (0.0, 1.0, -3.815e-06), (0.0, 1.0, 2.0), (2.0, -1.0, -3.815e-06), (2.0, -1.0, 2.0), (2.0, 1.0, -3.815e-06), (2.0, 1.0, 2.0)], [], [(1, 3, 2, 0), (3, 7, 6, 2), (7, 5, 4, 6), (5, 1, 0, 4), (0, 2, 6, 4), (5, 7, 3, 1)])
me_cube_063.materials.append(mat_material_008)
me_cube_063.use_remesh_preserve_volume = False
me_cube_063.use_remesh_preserve_attributes = False
me_cube_063.use_mirror_vertex_groups = False
me_cube_063.update()
me_cube_062 = bpy.data.meshes.new('Cube.062')
me_cube_062.from_pydata([(-0.3058, -0.9258, 6.166), (-0.3058, -0.9258, 8.166), (-0.3058, 1.074, 6.166), (-0.3058, 1.074, 8.166), (1.694, -0.9258, 6.166), (1.694, -0.9258, 8.166), (1.694, 1.074, 6.166), (1.694, 1.074, 8.166)], [], [(1, 3, 2, 0), (3, 7, 6, 2), (7, 5, 4, 6), (5, 1, 0, 4), (0, 2, 6, 4), (5, 7, 3, 1)])
me_cube_062.materials.append(mat_material_008)
me_cube_062.use_remesh_preserve_volume = False
me_cube_062.use_remesh_preserve_attributes = False
me_cube_062.use_mirror_vertex_groups = False
me_cube_062.update()
me_cube_061 = bpy.data.meshes.new('Cube.061')
me_cube_061.from_pydata([(-0.3058, -0.9258, 6.166), (-0.3058, -0.9258, 8.166), (-0.3058, 1.074, 6.166), (-0.3058, 1.074, 8.166), (1.694, -0.9258, 6.166), (1.694, -0.9258, 8.166), (1.694, 1.074, 6.166), (1.694, 1.074, 8.166)], [], [(1, 3, 2, 0), (3, 7, 6, 2), (7, 5, 4, 6), (5, 1, 0, 4), (0, 2, 6, 4), (5, 7, 3, 1)])
me_cube_061.materials.append(mat_material_008)
me_cube_061.use_remesh_preserve_volume = False
me_cube_061.use_remesh_preserve_attributes = False
me_cube_061.use_mirror_vertex_groups = False
me_cube_061.update()
me_cube_060 = bpy.data.meshes.new('Cube.060')
me_cube_060.from_pydata([(-0.3058, -0.9258, 6.166), (-0.3058, -0.9258, 8.166), (-0.3058, 1.074, 6.166), (-0.3058, 1.074, 8.166), (1.694, -0.9258, 6.166), (1.694, -0.9258, 8.166), (1.694, 1.074, 6.166), (1.694, 1.074, 8.166)], [], [(1, 3, 2, 0), (3, 7, 6, 2), (7, 5, 4, 6), (5, 1, 0, 4), (0, 2, 6, 4), (5, 7, 3, 1)])
me_cube_060.materials.append(mat_material_008)
me_cube_060.use_remesh_preserve_volume = False
me_cube_060.use_remesh_preserve_attributes = False
me_cube_060.use_mirror_vertex_groups = False
me_cube_060.update()
me_cube_059 = bpy.data.meshes.new('Cube.059')
me_cube_059.from_pydata([(-0.3058, -0.9258, 6.166), (-0.3058, -0.9258, 8.166), (-0.3058, 1.074, 6.166), (-0.3058, 1.074, 8.166), (1.694, -0.9258, 6.166), (1.694, -0.9258, 8.166), (1.694, 1.074, 6.166), (1.694, 1.074, 8.166)], [], [(1, 3, 2, 0), (3, 7, 6, 2), (7, 5, 4, 6), (5, 1, 0, 4), (0, 2, 6, 4), (5, 7, 3, 1)])
me_cube_059.materials.append(mat_material_008)
me_cube_059.use_remesh_preserve_volume = False
me_cube_059.use_remesh_preserve_attributes = False
me_cube_059.use_mirror_vertex_groups = False
me_cube_059.update()
me_cube_058 = bpy.data.meshes.new('Cube.058')
me_cube_058.from_pydata([(-0.3058, -0.9258, 6.166), (-0.3058, -0.9258, 8.166), (-0.3058, 1.074, 6.166), (-0.3058, 1.074, 8.166), (1.694, -0.9258, 6.166), (1.694, -0.9258, 8.166), (1.694, 1.074, 6.166), (1.694, 1.074, 8.166)], [], [(1, 3, 2, 0), (3, 7, 6, 2), (7, 5, 4, 6), (5, 1, 0, 4), (0, 2, 6, 4), (5, 7, 3, 1)])
me_cube_058.materials.append(mat_material_008)
me_cube_058.use_remesh_preserve_volume = False
me_cube_058.use_remesh_preserve_attributes = False
me_cube_058.use_mirror_vertex_groups = False
me_cube_058.update()
me_cube_057 = bpy.data.meshes.new('Cube.057')
me_cube_057.from_pydata([(-0.3058, -0.9258, 6.166), (-0.3058, -0.9258, 8.166), (-0.3058, 1.074, 6.166), (-0.3058, 1.074, 8.166), (1.694, -0.9258, 6.166), (1.694, -0.9258, 8.166), (1.694, 1.074, 6.166), (1.694, 1.074, 8.166)], [], [(1, 3, 2, 0), (3, 7, 6, 2), (7, 5, 4, 6), (5, 1, 0, 4), (0, 2, 6, 4), (5, 7, 3, 1)])
me_cube_057.materials.append(mat_material_008)
me_cube_057.use_remesh_preserve_volume = False
me_cube_057.use_remesh_preserve_attributes = False
me_cube_057.use_mirror_vertex_groups = False
me_cube_057.update()
me_cube_056 = bpy.data.meshes.new('Cube.056')
me_cube_056.from_pydata([(-0.3058, -0.9258, 6.166), (-0.3058, -0.9258, 8.166), (-0.3058, 1.074, 6.166), (-0.3058, 1.074, 8.166), (1.694, -0.9258, 6.166), (1.694, -0.9258, 8.166), (1.694, 1.074, 6.166), (1.694, 1.074, 8.166)], [], [(1, 3, 2, 0), (3, 7, 6, 2), (7, 5, 4, 6), (5, 1, 0, 4), (0, 2, 6, 4), (5, 7, 3, 1)])
me_cube_056.materials.append(mat_material_008)
me_cube_056.use_remesh_preserve_volume = False
me_cube_056.use_remesh_preserve_attributes = False
me_cube_056.use_mirror_vertex_groups = False
me_cube_056.update()
me_cube_055 = bpy.data.meshes.new('Cube.055')
me_cube_055.from_pydata([(-0.3058, -0.9258, 6.166), (-0.3058, -0.9258, 8.166), (-0.3058, 1.074, 6.166), (-0.3058, 1.074, 8.166), (1.694, -0.9258, 6.166), (1.694, -0.9258, 8.166), (1.694, 1.074, 6.166), (1.694, 1.074, 8.166)], [], [(1, 3, 2, 0), (3, 7, 6, 2), (7, 5, 4, 6), (5, 1, 0, 4), (0, 2, 6, 4), (5, 7, 3, 1)])
me_cube_055.materials.append(mat_material_008)
me_cube_055.use_remesh_preserve_volume = False
me_cube_055.use_remesh_preserve_attributes = False
me_cube_055.use_mirror_vertex_groups = False
me_cube_055.update()
me_cube_054 = bpy.data.meshes.new('Cube.054')
me_cube_054.from_pydata([(-0.3058, -0.9258, 6.166), (-0.3058, -0.9258, 8.166), (-0.3058, 1.074, 6.166), (-0.3058, 1.074, 8.166), (1.694, -0.9258, 6.166), (1.694, -0.9258, 8.166), (1.694, 1.074, 6.166), (1.694, 1.074, 8.166)], [], [(1, 3, 2, 0), (3, 7, 6, 2), (7, 5, 4, 6), (5, 1, 0, 4), (0, 2, 6, 4), (5, 7, 3, 1)])
me_cube_054.materials.append(mat_material_008)
me_cube_054.use_remesh_preserve_volume = False
me_cube_054.use_remesh_preserve_attributes = False
me_cube_054.use_mirror_vertex_groups = False
me_cube_054.update()
me_cube_053 = bpy.data.meshes.new('Cube.053')
me_cube_053.from_pydata([(-0.3058, -0.9258, 6.166), (-0.3058, -0.9258, 8.166), (-0.3058, 1.074, 6.166), (-0.3058, 1.074, 8.166), (1.694, -0.9258, 6.166), (1.694, -0.9258, 8.166), (1.694, 1.074, 6.166), (1.694, 1.074, 8.166)], [], [(1, 3, 2, 0), (3, 7, 6, 2), (7, 5, 4, 6), (5, 1, 0, 4), (0, 2, 6, 4), (5, 7, 3, 1)])
me_cube_053.materials.append(mat_material_008)
me_cube_053.use_remesh_preserve_volume = False
me_cube_053.use_remesh_preserve_attributes = False
me_cube_053.use_mirror_vertex_groups = False
me_cube_053.update()
me_cube_052 = bpy.data.meshes.new('Cube.052')
me_cube_052.from_pydata([(-0.3058, -0.9258, 6.166), (-0.3058, -0.9258, 8.166), (-0.3058, 1.074, 6.166), (-0.3058, 1.074, 8.166), (1.694, -0.9258, 6.166), (1.694, -0.9258, 8.166), (1.694, 1.074, 6.166), (1.694, 1.074, 8.166)], [], [(1, 3, 2, 0), (3, 7, 6, 2), (7, 5, 4, 6), (5, 1, 0, 4), (0, 2, 6, 4), (5, 7, 3, 1)])
me_cube_052.materials.append(mat_material_008)
me_cube_052.use_remesh_preserve_volume = False
me_cube_052.use_remesh_preserve_attributes = False
me_cube_052.use_mirror_vertex_groups = False
me_cube_052.update()
me_cube_029 = bpy.data.meshes.new('Cube.029')
me_cube_029.from_pydata([(-0.3058, -0.9258, 6.166), (-0.3058, -0.9258, 8.166), (-0.3058, 1.074, 6.166), (-0.3058, 1.074, 8.166), (1.694, -0.9258, 6.166), (1.694, -0.9258, 8.166), (1.694, 1.074, 6.166), (1.694, 1.074, 8.166)], [], [(1, 3, 2, 0), (3, 7, 6, 2), (7, 5, 4, 6), (5, 1, 0, 4), (0, 2, 6, 4), (5, 7, 3, 1)])
me_cube_029.materials.append(mat_material_008)
me_cube_029.use_remesh_preserve_volume = False
me_cube_029.use_remesh_preserve_attributes = False
me_cube_029.use_mirror_vertex_groups = False
me_cube_029.update()
me_cube_007 = bpy.data.meshes.new('Cube.007')
me_cube_007.from_pydata([(-1.0, -1.0, -1.0), (-1.0, -1.0, 1.0), (-1.0, 1.0, -1.0), (-1.0, 1.0, 1.0), (1.0, -1.0, -1.0), (1.0, -1.0, 1.0), (1.0, 1.0, -1.0), (1.0, 1.0, 1.0), (-1.0, -1.0, 0.2929), (-1.0, 1.0, 0.2929), (1.0, 1.0, 0.2929), (1.0, -1.0, 0.2929), (-1.0, -1.0, 0.2929), (-1.0, -1.0, 1.0), (-1.0, 1.0, 1.0), (-1.0, 1.0, 0.2929), (-17.1, -1.0, 0.2929), (-17.1, -1.0, 1.0), (-17.1, 1.0, 1.0), (-17.1, 1.0, 0.2929), (-14.94, -1.0, 0.2929), (-14.94, 1.0, 0.2929), (-14.94, 1.0, 1.0), (-14.94, -1.0, 1.0), (-17.1, 1.0, -0.9843), (-17.1, -1.0, -0.9843), (-14.94, -1.0, -0.9843), (-14.94, 1.0, -0.9843)], [], [(8, 9, 2, 0), (9, 10, 6, 2), (10, 11, 4, 6), (11, 8, 0, 4), (0, 2, 6, 4), (5, 7, 3, 1), (5, 1, 8, 11), (7, 5, 11, 10), (3, 7, 10, 9), (1, 3, 14, 13), (20, 16, 25, 26), (9, 8, 12, 15), (3, 9, 15, 14), (8, 1, 13, 12), (17, 18, 19, 16), (23, 22, 18, 17), (22, 21, 19, 18), (20, 23, 17, 16), (12, 13, 23, 20), (14, 15, 21, 22), (13, 14, 22, 23), (15, 12, 20, 21), (27, 26, 25, 24), (21, 20, 26, 27), (19, 21, 27, 24), (16, 19, 24, 25)])
me_cube_007.materials.append(mat_material_004)
me_cube_007.use_remesh_preserve_volume = False
me_cube_007.use_remesh_preserve_attributes = False
me_cube_007.use_mirror_vertex_groups = False
me_cube_007.update()
me_plane = bpy.data.meshes.new('Plane')
me_plane.from_pydata([(-1.0, -1.0, 0.0), (1.0, -1.0, 0.0), (-1.0, 1.0, 0.0), (1.0, 1.0, 0.0)], [], [(0, 1, 3, 2)])
me_plane.materials.append(mat_material_006)
me_plane.use_remesh_preserve_volume = False
me_plane.use_remesh_preserve_attributes = False
me_plane.use_mirror_vertex_groups = False
me_plane.update()
me_cube_066 = bpy.data.meshes.new('Cube.066')
me_cube_066.from_pydata([(2.384e-07, -2.0, -2.384e-07), (2.384e-07, -2.0, 2.0), (2.384e-07, 3.576e-07, -2.384e-07), (2.384e-07, 3.576e-07, 2.0), (2.0, -2.0, -2.384e-07), (2.0, -2.0, 2.0), (2.0, 3.576e-07, -2.384e-07), (2.0, 3.576e-07, 2.0)], [], [(1, 3, 2, 0), (3, 7, 6, 2), (7, 5, 4, 6), (5, 1, 0, 4), (0, 2, 6, 4), (5, 7, 3, 1)])
me_cube_066.materials.append(mat_material_023)
me_cube_066.use_remesh_preserve_volume = False
me_cube_066.use_remesh_preserve_attributes = False
me_cube_066.use_mirror_vertex_groups = False
me_cube_066.update()
me_cube_065 = bpy.data.meshes.new('Cube.065')
me_cube_065.from_pydata([(-1.0, -1.0, -1.0), (-1.0, -1.0, 1.0), (-1.0, 1.0, -1.0), (-1.0, 1.0, 1.0), (1.0, -1.0, -1.0), (1.0, -1.0, 1.0), (1.0, 1.0, -1.0), (1.0, 1.0, 1.0)], [], [(1, 3, 2, 0), (3, 7, 6, 2), (7, 5, 4, 6), (5, 1, 0, 4), (0, 2, 6, 4), (5, 7, 3, 1)])
me_cube_065.materials.append(mat_material_023)
me_cube_065.use_remesh_preserve_volume = False
me_cube_065.use_remesh_preserve_attributes = False
me_cube_065.use_mirror_vertex_groups = False
me_cube_065.update()
me_cube_067 = bpy.data.meshes.new('Cube.067')
me_cube_067.from_pydata([(-1.0, -1.0, -1.0), (-1.0, -1.0, 1.0), (-1.0, 1.0, -1.0), (-1.0, 1.0, 1.0), (1.0, -1.0, -1.0), (1.0, -1.0, 1.0), (1.0, 1.0, -1.0), (1.0, 1.0, 1.0)], [], [(1, 3, 2, 0), (3, 7, 6, 2), (7, 5, 4, 6), (5, 1, 0, 4), (0, 2, 6, 4), (5, 7, 3, 1)])
me_cube_067.materials.append(mat_material_024)
me_cube_067.use_remesh_preserve_volume = False
me_cube_067.use_remesh_preserve_attributes = False
me_cube_067.use_mirror_vertex_groups = False
me_cube_067.update()
me_circle_003 = bpy.data.meshes.new('Circle.003')
me_circle_003.from_pydata([(1.689, -1.067, 0.968), (1.669, -1.14, 0.968), (1.616, -1.193, 0.968), (1.543, -1.213, 0.968), (1.471, -1.193, 0.968), (1.417, -1.14, 0.968), (1.398, -1.067, 0.968), (1.417, -0.9946, 0.968), (1.471, -0.9414, 0.968), (1.543, -0.9219, 0.968), (1.616, -0.9414, 0.968), (1.669, -0.9946, 0.968), (1.683, -1.067, 1.063), (1.663, -1.14, 1.06), (1.61, -1.193, 1.053), (1.538, -1.213, 1.044), (1.466, -1.193, 1.034), (1.413, -1.14, 1.028), (1.394, -1.067, 1.025), (1.413, -0.9946, 1.028), (1.466, -0.9414, 1.034), (1.538, -0.9219, 1.044), (1.61, -0.9414, 1.053), (1.663, -0.9946, 1.06), (1.664, -1.067, 1.156), (1.645, -1.14, 1.151), (1.594, -1.193, 1.137), (1.523, -1.213, 1.119), (1.453, -1.193, 1.1), (1.402, -1.14, 1.086), (1.383, -1.067, 1.081), (1.402, -0.9946, 1.086), (1.453, -0.9414, 1.1), (1.523, -0.9219, 1.119), (1.594, -0.9414, 1.137), (1.645, -0.9946, 1.151), (1.633, -1.067, 1.246), (1.615, -1.14, 1.239), (1.566, -1.193, 1.219), (1.499, -1.213, 1.191), (1.432, -1.193, 1.163), (1.383, -1.14, 1.143), (1.365, -1.067, 1.135), (1.383, -0.9946, 1.143), (1.432, -0.9414, 1.163), (1.499, -0.9219, 1.191), (1.566, -0.9414, 1.219), (1.615, -0.9946, 1.239), (1.591, -1.067, 1.332), (1.574, -1.14, 1.322), (1.528, -1.193, 1.295), (1.465, -1.213, 1.259), (1.402, -1.193, 1.223), (1.356, -1.14, 1.196), (1.339, -1.067, 1.186), (1.356, -0.9946, 1.196), (1.402, -0.9414, 1.223), (1.465, -0.9219, 1.259), (1.528, -0.9414, 1.295), (1.574, -0.9946, 1.322), (1.538, -1.067, 1.411), (1.523, -1.14, 1.399), (1.481, -1.193, 1.367), (1.423, -1.213, 1.322), (1.365, -1.193, 1.278), (1.323, -1.14, 1.246), (1.308, -1.067, 1.234), (1.323, -0.9946, 1.246), (1.365, -0.9414, 1.278), (1.423, -0.9219, 1.322), (1.481, -0.9414, 1.367), (1.523, -0.9946, 1.399), (1.476, -1.067, 1.482), (1.462, -1.14, 1.469), (1.424, -1.193, 1.431), (1.373, -1.213, 1.38), (1.321, -1.193, 1.328), (1.284, -1.14, 1.29), (1.27, -1.067, 1.277), (1.284, -0.9946, 1.29), (1.321, -0.9414, 1.328), (1.373, -0.9219, 1.38), (1.424, -0.9414, 1.431), (1.462, -0.9946, 1.469), (1.404, -1.067, 1.545), (1.392, -1.14, 1.53), (1.36, -1.193, 1.487), (1.316, -1.213, 1.43), (1.271, -1.193, 1.372), (1.239, -1.14, 1.33), (1.227, -1.067, 1.314), (1.239, -0.9946, 1.33), (1.271, -0.9414, 1.372), (1.316, -0.9219, 1.43), (1.36, -0.9414, 1.487), (1.392, -0.9946, 1.53), (1.325, -1.067, 1.598), (1.315, -1.14, 1.581), (1.289, -1.193, 1.535), (1.252, -1.213, 1.472), (1.216, -1.193, 1.409), (1.189, -1.14, 1.363), (1.18, -1.067, 1.346), (1.189, -0.9946, 1.363), (1.216, -0.9414, 1.409), (1.252, -0.9219, 1.472), (1.289, -0.9414, 1.535), (1.315, -0.9946, 1.581), (1.24, -1.067, 1.64), (1.232, -1.14, 1.622), (1.212, -1.193, 1.573), (1.184, -1.213, 1.506), (1.156, -1.193, 1.438), (1.136, -1.14, 1.389), (1.128, -1.067, 1.371), (1.136, -0.9946, 1.389), (1.156, -0.9414, 1.438), (1.184, -0.9219, 1.506), (1.212, -0.9414, 1.573), (1.232, -0.9946, 1.622), (1.15, -1.067, 1.671), (1.145, -1.14, 1.652), (1.131, -1.193, 1.6), (1.112, -1.213, 1.53), (1.093, -1.193, 1.46), (1.079, -1.14, 1.408), (1.074, -1.067, 1.39), (1.079, -0.9946, 1.408), (1.093, -0.9414, 1.46), (1.112, -0.9219, 1.53), (1.131, -0.9414, 1.6), (1.145, -0.9946, 1.652), (1.056, -1.067, 1.689), (1.054, -1.14, 1.67), (1.047, -1.193, 1.617), (1.037, -1.213, 1.545), (1.028, -1.193, 1.473), (1.021, -1.14, 1.42), (1.018, -1.067, 1.401), (1.021, -0.9946, 1.42), (1.028, -0.9414, 1.473), (1.037, -0.9219, 1.545), (1.047, -0.9414, 1.617), (1.054, -0.9946, 1.67), (0.9613, -1.067, 1.696), (0.9613, -1.14, 1.676), (0.9613, -1.193, 1.623), (0.9613, -1.213, 1.55), (0.9613, -1.193, 1.477), (0.9613, -1.14, 1.424), (0.9613, -1.067, 1.405), (0.9613, -0.9946, 1.424), (0.9613, -0.9414, 1.477), (0.9613, -0.9219, 1.55), (0.9613, -0.9414, 1.623), (0.9613, -0.9946, 1.676), (0.9613, -1.067, 0.2405), (0.9613, -1.14, 0.26), (0.9613, -1.193, 0.3133), (0.9613, -1.213, 0.386), (0.9613, -1.193, 0.4588), (0.9613, -1.14, 0.512), (0.9613, -1.067, 0.5315), (0.9613, -0.9946, 0.512), (0.9613, -0.9414, 0.4588), (0.9613, -0.9219, 0.386), (0.9613, -0.9414, 0.3133), (0.9613, -0.9946, 0.26), (1.056, -1.067, 0.2467), (1.054, -1.14, 0.2661), (1.047, -1.193, 0.3189), (1.037, -1.213, 0.391), (1.028, -1.193, 0.4631), (1.021, -1.14, 0.5159), (1.018, -1.067, 0.5352), (1.021, -0.9946, 0.5159), (1.028, -0.9414, 0.4631), (1.037, -0.9219, 0.391), (1.047, -0.9414, 0.3189), (1.054, -0.9946, 0.2661), (1.15, -1.067, 0.2653), (1.145, -1.14, 0.2841), (1.131, -1.193, 0.3356), (1.112, -1.213, 0.4058), (1.093, -1.193, 0.4761), (1.079, -1.14, 0.5276), (1.074, -1.067, 0.5464), (1.079, -0.9946, 0.5276), (1.093, -0.9414, 0.4761), (1.112, -0.9219, 0.4058), (1.131, -0.9414, 0.3356), (1.145, -0.9946, 0.2841), (1.24, -1.067, 0.2959), (1.232, -1.14, 0.3139), (1.212, -1.193, 0.3631), (1.184, -1.213, 0.4303), (1.156, -1.193, 0.4975), (1.136, -1.14, 0.5467), (1.128, -1.067, 0.5647), (1.136, -0.9946, 0.5467), (1.156, -0.9414, 0.4975), (1.184, -0.9219, 0.4303), (1.212, -0.9414, 0.3631), (1.232, -0.9946, 0.3139), (1.325, -1.067, 0.338), (1.315, -1.14, 0.3549), (1.289, -1.193, 0.401), (1.252, -1.213, 0.464), (1.216, -1.193, 0.527), (1.189, -1.14, 0.5731), (1.18, -1.067, 0.59), (1.189, -0.9946, 0.5731), (1.216, -0.9414, 0.527), (1.252, -0.9219, 0.464), (1.289, -0.9414, 0.401), (1.315, -0.9946, 0.3549), (1.404, -1.067, 0.3908), (1.392, -1.14, 0.4063), (1.36, -1.193, 0.4486), (1.316, -1.213, 0.5063), (1.271, -1.193, 0.564), (1.239, -1.14, 0.6062), (1.227, -1.067, 0.6217), (1.239, -0.9946, 0.6062), (1.271, -0.9414, 0.564), (1.316, -0.9219, 0.5063), (1.36, -0.9414, 0.4486), (1.392, -0.9946, 0.4063), (1.476, -1.067, 0.4536), (1.462, -1.14, 0.4674), (1.424, -1.193, 0.505), (1.373, -1.213, 0.5565), (1.321, -1.193, 0.6079), (1.284, -1.14, 0.6456), (1.27, -1.067, 0.6594), (1.284, -0.9946, 0.6456), (1.321, -0.9414, 0.6079), (1.373, -0.9219, 0.5565), (1.424, -0.9414, 0.505), (1.462, -0.9946, 0.4674), (1.538, -1.067, 0.5251), (1.523, -1.14, 0.537), (1.481, -1.193, 0.5694), (1.423, -1.213, 0.6137), (1.365, -1.193, 0.658), (1.323, -1.14, 0.6904), (1.308, -1.067, 0.7023), (1.323, -0.9946, 0.6904), (1.365, -0.9414, 0.658), (1.423, -0.9219, 0.6137), (1.481, -0.9414, 0.5694), (1.523, -0.9946, 0.537), (1.591, -1.067, 0.6043), (1.574, -1.14, 0.614), (1.528, -1.193, 0.6406), (1.465, -1.213, 0.677), (1.402, -1.193, 0.7134), (1.356, -1.14, 0.74), (1.339, -1.067, 0.7498), (1.356, -0.9946, 0.74), (1.402, -0.9414, 0.7134), (1.465, -0.9219, 0.677), (1.528, -0.9414, 0.6406), (1.574, -0.9946, 0.614), (1.633, -1.067, 0.6896), (1.615, -1.14, 0.6971), (1.566, -1.193, 0.7174), (1.499, -1.213, 0.7453), (1.432, -1.193, 0.7731), (1.383, -1.14, 0.7935), (1.365, -1.067, 0.801), (1.383, -0.9946, 0.7935), (1.432, -0.9414, 0.7731), (1.499, -0.9219, 0.7453), (1.566, -0.9414, 0.7174), (1.615, -0.9946, 0.6971), (1.664, -1.067, 0.7797), (1.645, -1.14, 0.7848), (1.594, -1.193, 0.7985), (1.523, -1.213, 0.8174), (1.453, -1.193, 0.8362), (1.402, -1.14, 0.85), (1.383, -1.067, 0.855), (1.402, -0.9946, 0.85), (1.453, -0.9414, 0.8362), (1.523, -0.9219, 0.8174), (1.594, -0.9414, 0.7985), (1.645, -0.9946, 0.7848), (1.683, -1.067, 0.873), (1.663, -1.14, 0.8756), (1.61, -1.193, 0.8825), (1.538, -1.213, 0.892), (1.466, -1.193, 0.9015), (1.413, -1.14, 0.9085), (1.394, -1.067, 0.911), (1.413, -0.9946, 0.9085), (1.466, -0.9414, 0.9015), (1.538, -0.9219, 0.892), (1.61, -0.9414, 0.8825), (1.663, -0.9946, 0.8756), (-9.537e-07, 0.0, 0.0), (-0.1951, -0.01921, 0.0), (-0.3827, -0.07612, 0.0), (-0.5556, -0.1685, 0.0), (-0.7071, -0.2929, 0.0), (-0.8315, -0.4444, 0.0), (-0.9239, -0.6173, 0.0), (-0.9808, -0.8049, 0.0), (-1.0, -1.0, 0.0), (-0.9808, -1.195, 0.0), (-0.9239, -1.383, 0.0), (-0.8315, -1.556, 0.0), (-0.7071, -1.707, 0.0), (-0.5556, -1.831, 0.0), (-0.3827, -1.924, 0.0), (-0.1951, -1.981, 0.0), (-6.278e-07, -2.0, 0.0), (0.1951, -1.981, 0.0), (0.3827, -1.924, 0.0), (0.5556, -1.831, 0.0), (0.7071, -1.707, 0.0), (0.8315, -1.556, 0.0), (0.9239, -1.383, 0.0), (0.9808, -1.195, 0.0), (1.0, -1.0, 0.0), (0.9808, -0.8049, 0.0), (0.9239, -0.6173, 0.0), (0.8315, -0.4444, 0.0), (0.7071, -0.2929, 0.0), (0.5556, -0.1685, 0.0), (0.3827, -0.07612, 0.0), (0.1951, -0.01921, 0.0), (-9.537e-07, 0.0, 2.23), (-0.1951, -0.01921, 2.23), (-0.3827, -0.07612, 2.23), (-0.5556, -0.1685, 2.23), (-0.7071, -0.2929, 2.23), (-0.8315, -0.4444, 2.23), (-0.9239, -0.6173, 2.23), (-0.9808, -0.8049, 2.23), (-1.0, -1.0, 2.23), (-0.9808, -1.195, 2.23), (-0.9239, -1.383, 2.23), (-0.8315, -1.556, 2.23), (-0.7071, -1.707, 2.23), (-0.5556, -1.831, 2.23), (-0.3827, -1.924, 2.23), (-0.1951, -1.981, 2.23), (-6.278e-07, -2.0, 2.23), (0.1951, -1.981, 2.23), (0.3827, -1.924, 2.23), (0.5556, -1.831, 2.23), (0.7071, -1.707, 2.23), (0.8315, -1.556, 2.23), (0.9239, -1.383, 2.23), (0.9808, -1.195, 2.23), (1.0, -1.0, 2.23), (0.9808, -0.8049, 2.23), (0.9239, -0.6173, 2.23), (0.8315, -0.4444, 2.23), (0.7071, -0.2929, 2.23), (0.5556, -0.1685, 2.23), (0.3827, -0.07612, 2.23), (0.1951, -0.01921, 2.23), (-9.72e-07, -0.08382, 2.23), (-0.1787, -0.1014, 2.23), (-0.3506, -0.1536, 2.23), (-0.509, -0.2382, 2.23), (-0.6478, -0.3522, 2.23), (-0.7618, -0.491, 2.23), (-0.8464, -0.6494, 2.23), (-0.8986, -0.8213, 2.23), (-0.9162, -1.0, 2.23), (-0.8986, -1.179, 2.23), (-0.8464, -1.351, 2.23), (-0.7618, -1.509, 2.23), (-0.6478, -1.648, 2.23), (-0.509, -1.762, 2.23), (-0.3506, -1.846, 2.23), (-0.1787, -1.899, 2.23), (-6.734e-07, -1.916, 2.23), (0.1787, -1.899, 2.23), (0.3506, -1.846, 2.23), (0.509, -1.762, 2.23), (0.6478, -1.648, 2.23), (0.7618, -1.509, 2.23), (0.8464, -1.351, 2.23), (0.8986, -1.179, 2.23), (0.9162, -1.0, 2.23), (0.8986, -0.8213, 2.23), (0.8464, -0.6494, 2.23), (0.7618, -0.491, 2.23), (0.6478, -0.3522, 2.23), (0.509, -0.2382, 2.23), (0.3506, -0.1536, 2.23), (0.1787, -0.1014, 2.23), (-9.72e-07, -0.08382, -0.004946), (-0.1787, -0.1014, -0.004946), (-0.3506, -0.1536, -0.004946), (-0.509, -0.2382, -0.004946), (-0.6478, -0.3522, -0.004946), (-0.7618, -0.491, -0.004946), (-0.8464, -0.6494, -0.004946), (-0.8986, -0.8213, -0.004946), (-0.9162, -1.0, -0.004946), (-0.8986, -1.179, -0.004946), (-0.8464, -1.351, -0.004946), (-0.7618, -1.509, -0.004946), (-0.6478, -1.648, -0.004946), (-0.509, -1.762, -0.004946), (-0.3506, -1.846, -0.004946), (-0.1787, -1.899, -0.004946), (-6.734e-07, -1.916, -0.004946), (0.1787, -1.899, -0.004946), (0.3506, -1.846, -0.004946), (0.509, -1.762, -0.004946), (0.6478, -1.648, -0.004946), (0.7618, -1.509, -0.004946), (0.8464, -1.351, -0.004946), (0.8986, -1.179, -0.004946), (0.9162, -1.0, -0.004946), (0.8986, -0.8213, -0.004946), (0.8464, -0.6494, -0.004946), (0.7618, -0.491, -0.004946), (0.6478, -0.3522, -0.004946), (0.509, -0.2382, -0.004946), (0.3506, -0.1536, -0.004946), (0.1787, -0.1014, -0.004946), (-9.72e-07, -0.08382, -0.004946), (-0.1787, -0.1014, -0.004946), (-0.3506, -0.1536, -0.004946), (-0.509, -0.2382, -0.004946), (-0.6478, -0.3522, -0.004946), (-0.7618, -0.491, -0.004946), (-0.8464, -0.6494, -0.004946), (-0.8986, -0.8213, -0.004946), (-0.9162, -1.0, -0.004946), (-0.8986, -1.179, -0.004946), (-0.8464, -1.351, -0.004946), (-0.7618, -1.509, -0.004946), (-0.6478, -1.648, -0.004946), (-0.509, -1.762, -0.004946), (-0.3506, -1.846, -0.004946), (-0.1787, -1.899, -0.004946), (-6.734e-07, -1.916, -0.004946), (0.1787, -1.899, -0.004946), (0.3506, -1.846, -0.004946), (0.509, -1.762, -0.004946), (0.6478, -1.648, -0.004946), (0.7618, -1.509, -0.004946), (0.8464, -1.351, -0.004946), (0.8986, -1.179, -0.004946), (0.9162, -1.0, -0.004946), (0.8986, -0.8213, -0.004946), (0.8464, -0.6494, -0.004946), (0.7618, -0.491, -0.004946), (0.6478, -0.3522, -0.004946), (0.509, -0.2382, -0.004946), (0.3506, -0.1536, -0.004946), (0.1787, -0.1014, -0.004946), (-1.056e-06, -1.001, -0.004946), (0.0002459, -1.001, -0.004946), (0.0004834, -1.001, -0.004946), (0.0007022, -1.001, -0.004946), (0.0008941, -1.001, -0.004946), (0.001052, -1.001, -0.004946), (0.001168, -1.0, -0.004946), (0.001241, -1.0, -0.004946), (0.001265, -1.0, -0.004946), (0.001241, -0.9998, -0.004946), (0.001168, -0.9995, -0.004946), (0.001052, -0.9993, -0.004946), (0.0008941, -0.9991, -0.004946), (0.0007022, -0.9989, -0.004946), (0.0004834, -0.9988, -0.004946), (0.0002459, -0.9988, -0.004946), (-1.056e-06, -0.9987, -0.004946), (-0.000248, -0.9988, -0.004946), (-0.0004855, -0.9988, -0.004946), (-0.0007044, -0.9989, -0.004946), (-0.0008962, -0.9991, -0.004946), (-0.001054, -0.9993, -0.004946), (-0.001171, -0.9995, -0.004946), (-0.001243, -0.9998, -0.004946), (-0.001267, -1.0, -0.004946), (-0.001243, -1.0, -0.004946), (-0.001171, -1.0, -0.004946), (-0.001054, -1.001, -0.004946), (-0.0008962, -1.001, -0.004946), (-0.0007044, -1.001, -0.004946), (-0.0004855, -1.001, -0.004946), (-0.000248, -1.001, -0.004946), (-9.633e-07, -0.081, 0.0), (-0.1793, -0.09866, 0.0), (-0.3517, -0.151, 0.0), (-0.5106, -0.2359, 0.0), (-0.6498, -0.3502, 0.0), (-0.7641, -0.4894, 0.0), (-0.849, -0.6483, 0.0), (-0.9013, -0.8207, 0.0), (-0.919, -1.0, 0.0), (-0.9013, -1.179, 0.0), (-0.849, -1.352, 0.0), (-0.7641, -1.511, 0.0), (-0.6498, -1.65, 0.0), (-0.5106, -1.764, 0.0), (-0.3517, -1.849, 0.0), (-0.1793, -1.901, 0.0), (-6.638e-07, -1.919, 0.0), (0.1793, -1.901, 0.0), (0.3517, -1.849, 0.0), (0.5106, -1.764, 0.0), (0.6498, -1.65, 0.0), (0.7641, -1.511, 0.0), (0.849, -1.352, 0.0), (0.9013, -1.179, 0.0), (0.919, -1.0, 0.0), (0.9013, -0.8207, 0.0), (0.849, -0.6483, 0.0), (0.7641, -0.4894, 0.0), (0.6498, -0.3502, 0.0), (0.5106, -0.2359, 0.0), (0.3517, -0.151, 0.0), (0.1793, -0.09866, 0.0)], [], [(0, 12, 13, 1), (1, 13, 14, 2), (2, 14, 15, 3), (3, 15, 16, 4), (4, 16, 17, 5), (5, 17, 18, 6), (6, 18, 19, 7), (7, 19, 20, 8), (8, 20, 21, 9), (9, 21, 22, 10), (10, 22, 23, 11), (0, 11, 23, 12), (12, 24, 25, 13), (13, 25, 26, 14), (14, 26, 27, 15), (15, 27, 28, 16), (16, 28, 29, 17), (17, 29, 30, 18), (18, 30, 31, 19), (19, 31, 32, 20), (20, 32, 33, 21), (21, 33, 34, 22), (22, 34, 35, 23), (23, 35, 24, 12), (24, 36, 37, 25), (25, 37, 38, 26), (26, 38, 39, 27), (27, 39, 40, 28), (28, 40, 41, 29), (29, 41, 42, 30), (30, 42, 43, 31), (31, 43, 44, 32), (32, 44, 45, 33), (33, 45, 46, 34), (34, 46, 47, 35), (35, 47, 36, 24), (36, 48, 49, 37), (37, 49, 50, 38), (38, 50, 51, 39), (39, 51, 52, 40), (40, 52, 53, 41), (41, 53, 54, 42), (42, 54, 55, 43), (43, 55, 56, 44), (44, 56, 57, 45), (45, 57, 58, 46), (46, 58, 59, 47), (47, 59, 48, 36), (48, 60, 61, 49), (49, 61, 62, 50), (50, 62, 63, 51), (51, 63, 64, 52), (52, 64, 65, 53), (53, 65, 66, 54), (54, 66, 67, 55), (55, 67, 68, 56), (56, 68, 69, 57), (57, 69, 70, 58), (58, 70, 71, 59), (59, 71, 60, 48), (60, 72, 73, 61), (61, 73, 74, 62), (62, 74, 75, 63), (63, 75, 76, 64), (64, 76, 77, 65), (65, 77, 78, 66), (66, 78, 79, 67), (67, 79, 80, 68), (68, 80, 81, 69), (69, 81, 82, 70), (70, 82, 83, 71), (71, 83, 72, 60), (72, 84, 85, 73), (73, 85, 86, 74), (74, 86, 87, 75), (75, 87, 88, 76), (76, 88, 89, 77), (77, 89, 90, 78), (78, 90, 91, 79), (79, 91, 92, 80), (80, 92, 93, 81), (81, 93, 94, 82), (82, 94, 95, 83), (83, 95, 84, 72), (84, 96, 97, 85), (85, 97, 98, 86), (86, 98, 99, 87), (87, 99, 100, 88), (88, 100, 101, 89), (89, 101, 102, 90), (90, 102, 103, 91), (91, 103, 104, 92), (92, 104, 105, 93), (93, 105, 106, 94), (94, 106, 107, 95), (95, 107, 96, 84), (96, 108, 109, 97), (97, 109, 110, 98), (98, 110, 111, 99), (99, 111, 112, 100), (100, 112, 113, 101), (101, 113, 114, 102), (102, 114, 115, 103), (103, 115, 116, 104), (104, 116, 117, 105), (105, 117, 118, 106), (106, 118, 119, 107), (107, 119, 108, 96), (108, 120, 121, 109), (109, 121, 122, 110), (110, 122, 123, 111), (111, 123, 124, 112), (112, 124, 125, 113), (113, 125, 126, 114), (114, 126, 127, 115), (115, 127, 128, 116), (116, 128, 129, 117), (117, 129, 130, 118), (118, 130, 131, 119), (119, 131, 120, 108), (120, 132, 133, 121), (121, 133, 134, 122), (122, 134, 135, 123), (123, 135, 136, 124), (124, 136, 137, 125), (125, 137, 138, 126), (126, 138, 139, 127), (127, 139, 140, 128), (128, 140, 141, 129), (129, 141, 142, 130), (130, 142, 143, 131), (131, 143, 132, 120), (132, 144, 145, 133), (133, 145, 146, 134), (134, 146, 147, 135), (135, 147, 148, 136), (136, 148, 149, 137), (137, 149, 150, 138), (138, 150, 151, 139), (139, 151, 152, 140), (140, 152, 153, 141), (141, 153, 154, 142), (142, 154, 155, 143), (143, 155, 144, 132), (156, 168, 169, 157), (157, 169, 170, 158), (158, 170, 171, 159), (159, 171, 172, 160), (160, 172, 173, 161), (161, 173, 174, 162), (162, 174, 175, 163), (163, 175, 176, 164), (164, 176, 177, 165), (165, 177, 178, 166), (166, 178, 179, 167), (167, 179, 168, 156), (168, 180, 181, 169), (169, 181, 182, 170), (170, 182, 183, 171), (171, 183, 184, 172), (172, 184, 185, 173), (173, 185, 186, 174), (174, 186, 187, 175), (175, 187, 188, 176), (176, 188, 189, 177), (177, 189, 190, 178), (178, 190, 191, 179), (179, 191, 180, 168), (180, 192, 193, 181), (181, 193, 194, 182), (182, 194, 195, 183), (183, 195, 196, 184), (184, 196, 197, 185), (185, 197, 198, 186), (186, 198, 199, 187), (187, 199, 200, 188), (188, 200, 201, 189), (189, 201, 202, 190), (190, 202, 203, 191), (191, 203, 192, 180), (192, 204, 205, 193), (193, 205, 206, 194), (194, 206, 207, 195), (195, 207, 208, 196), (196, 208, 209, 197), (197, 209, 210, 198), (198, 210, 211, 199), (199, 211, 212, 200), (200, 212, 213, 201), (201, 213, 214, 202), (202, 214, 215, 203), (203, 215, 204, 192), (204, 216, 217, 205), (205, 217, 218, 206), (206, 218, 219, 207), (207, 219, 220, 208), (208, 220, 221, 209), (209, 221, 222, 210), (210, 222, 223, 211), (211, 223, 224, 212), (212, 224, 225, 213), (213, 225, 226, 214), (214, 226, 227, 215), (215, 227, 216, 204), (216, 228, 229, 217), (217, 229, 230, 218), (218, 230, 231, 219), (219, 231, 232, 220), (220, 232, 233, 221), (221, 233, 234, 222), (222, 234, 235, 223), (223, 235, 236, 224), (224, 236, 237, 225), (225, 237, 238, 226), (226, 238, 239, 227), (227, 239, 228, 216), (228, 240, 241, 229), (229, 241, 242, 230), (230, 242, 243, 231), (231, 243, 244, 232), (232, 244, 245, 233), (233, 245, 246, 234), (234, 246, 247, 235), (235, 247, 248, 236), (236, 248, 249, 237), (237, 249, 250, 238), (238, 250, 251, 239), (239, 251, 240, 228), (240, 252, 253, 241), (241, 253, 254, 242), (242, 254, 255, 243), (243, 255, 256, 244), (244, 256, 257, 245), (245, 257, 258, 246), (246, 258, 259, 247), (247, 259, 260, 248), (248, 260, 261, 249), (249, 261, 262, 250), (250, 262, 263, 251), (251, 263, 252, 240), (252, 264, 265, 253), (253, 265, 266, 254), (254, 266, 267, 255), (255, 267, 268, 256), (256, 268, 269, 257), (257, 269, 270, 258), (258, 270, 271, 259), (259, 271, 272, 260), (260, 272, 273, 261), (261, 273, 274, 262), (262, 274, 275, 263), (263, 275, 264, 252), (264, 276, 277, 265), (265, 277, 278, 266), (266, 278, 279, 267), (267, 279, 280, 268), (268, 280, 281, 269), (269, 281, 282, 270), (270, 282, 283, 271), (271, 283, 284, 272), (272, 284, 285, 273), (273, 285, 286, 274), (274, 286, 287, 275), (275, 287, 276, 264), (276, 288, 289, 277), (277, 289, 290, 278), (278, 290, 291, 279), (279, 291, 292, 280), (280, 292, 293, 281), (281, 293, 294, 282), (282, 294, 295, 283), (283, 295, 296, 284), (284, 296, 297, 285), (285, 297, 298, 286), (286, 298, 299, 287), (287, 299, 288, 276), (288, 0, 1, 289), (289, 1, 2, 290), (290, 2, 3, 291), (291, 3, 4, 292), (292, 4, 5, 293), (293, 5, 6, 294), (294, 6, 7, 295), (295, 7, 8, 296), (296, 8, 9, 297), (297, 9, 10, 298), (298, 10, 11, 299), (299, 11, 0, 288), (322, 321, 353, 354), (309, 308, 340, 341), (323, 322, 354, 355), (310, 309, 341, 342), (324, 323, 355, 356), (311, 310, 342, 343), (325, 324, 356, 357), (312, 311, 343, 344), (326, 325, 357, 358), (313, 312, 344, 345), (327, 326, 358, 359), (314, 313, 345, 346), (301, 300, 332, 333), (328, 327, 359, 360), (315, 314, 346, 347), (302, 301, 333, 334), (329, 328, 360, 361), (316, 315, 347, 348), (303, 302, 334, 335), (330, 329, 361, 362), (317, 316, 348, 349), (304, 303, 335, 336), (331, 330, 362, 363), (318, 317, 349, 350), (305, 304, 336, 337), (300, 331, 363, 332), (319, 318, 350, 351), (306, 305, 337, 338), (320, 319, 351, 352), (307, 306, 338, 339), (321, 320, 352, 353), (308, 307, 339, 340), (345, 344, 376, 377), (359, 358, 390, 391), (346, 345, 377, 378), (333, 332, 364, 365), (360, 359, 391, 392), (347, 346, 378, 379), (334, 333, 365, 366), (361, 360, 392, 393), (348, 347, 379, 380), (335, 334, 366, 367), (362, 361, 393, 394), (349, 348, 380, 381), (336, 335, 367, 368), (363, 362, 394, 395), (350, 349, 381, 382), (337, 336, 368, 369), (332, 363, 395, 364), (351, 350, 382, 383), (338, 337, 369, 370), (352, 351, 383, 384), (339, 338, 370, 371), (353, 352, 384, 385), (340, 339, 371, 372), (354, 353, 385, 386), (341, 340, 372, 373), (355, 354, 386, 387), (342, 341, 373, 374), (356, 355, 387, 388), (343, 342, 374, 375), (357, 356, 388, 389), (344, 343, 375, 376), (358, 357, 389, 390), (380, 379, 411, 412), (367, 366, 398, 399), (394, 393, 425, 426), (381, 380, 412, 413), (368, 367, 399, 400), (395, 394, 426, 427), (382, 381, 413, 414), (369, 368, 400, 401), (364, 395, 427, 396), (383, 382, 414, 415), (370, 369, 401, 402), (384, 383, 415, 416), (371, 370, 402, 403), (385, 384, 416, 417), (372, 371, 403, 404), (386, 385, 417, 418), (373, 372, 404, 405), (387, 386, 418, 419), (374, 373, 405, 406), (388, 387, 419, 420), (375, 374, 406, 407), (389, 388, 420, 421), (376, 375, 407, 408), (390, 389, 421, 422), (377, 376, 408, 409), (391, 390, 422, 423), (378, 377, 409, 410), (365, 364, 396, 397), (392, 391, 423, 424), (379, 378, 410, 411), (366, 365, 397, 398), (393, 392, 424, 425), (399, 398, 430, 431), (426, 425, 457, 458), (413, 412, 444, 445), (400, 399, 431, 432), (427, 426, 458, 459), (414, 413, 445, 446), (401, 400, 432, 433), (396, 427, 459, 428), (415, 414, 446, 447), (402, 401, 433, 434), (416, 415, 447, 448), (403, 402, 434, 435), (417, 416, 448, 449), (404, 403, 435, 436), (418, 417, 449, 450), (405, 404, 436, 437), (419, 418, 450, 451), (406, 405, 437, 438), (420, 419, 451, 452), (407, 406, 438, 439), (421, 420, 452, 453), (408, 407, 439, 440), (422, 421, 453, 454), (409, 408, 440, 441), (423, 422, 454, 455), (410, 409, 441, 442), (397, 396, 428, 429), (424, 423, 455, 456), (411, 410, 442, 443), (398, 397, 429, 430), (425, 424, 456, 457), (412, 411, 443, 444), (434, 433, 465, 466), (448, 447, 479, 480), (435, 434, 466, 467), (449, 448, 480, 481), (436, 435, 467, 468), (450, 449, 481, 482), (437, 436, 468, 469), (451, 450, 482, 483), (438, 437, 469, 470), (452, 451, 483, 484), (439, 438, 470, 471), (453, 452, 484, 485), (440, 439, 471, 472), (454, 453, 485, 486), (441, 440, 472, 473), (455, 454, 486, 487), (442, 441, 473, 474), (429, 428, 460, 461), (456, 455, 487, 488), (443, 442, 474, 475), (430, 429, 461, 462), (457, 456, 488, 489), (444, 443, 475, 476), (431, 430, 462, 463), (458, 457, 489, 490), (445, 444, 476, 477), (432, 431, 463, 464), (459, 458, 490, 491), (446, 445, 477, 478), (433, 432, 464, 465), (428, 459, 491, 460), (447, 446, 478, 479), (326, 327, 519, 518), (313, 314, 506, 505), (300, 301, 493, 492), (327, 328, 520, 519), (314, 315, 507, 506), (301, 302, 494, 493), (328, 329, 521, 520), (315, 316, 508, 507), (302, 303, 495, 494), (329, 330, 522, 521), (316, 317, 509, 508), (303, 304, 496, 495), (330, 331, 523, 522), (317, 318, 510, 509), (304, 305, 497, 496), (331, 300, 492, 523), (318, 319, 511, 510), (305, 306, 498, 497), (319, 320, 512, 511), (306, 307, 499, 498), (320, 321, 513, 512), (307, 308, 500, 499), (321, 322, 514, 513), (308, 309, 501, 500), (322, 323, 515, 514), (309, 310, 502, 501), (323, 324, 516, 515), (310, 311, 503, 502), (324, 325, 517, 516), (311, 312, 504, 503), (325, 326, 518, 517), (312, 313, 505, 504)])
me_circle_003.polygons.foreach_set('use_smooth', [True] * 480)
me_circle_003.materials.append(mat_material_025)
me_circle_003.use_remesh_preserve_volume = False
me_circle_003.use_remesh_preserve_attributes = False
me_circle_003.use_mirror_vertex_groups = False
me_circle_003.update()
lat_lattice_001 = bpy.data.lattices.new('Lattice.001')
lat_lattice_001.points_u = 20
lat_lattice_001.points_w = 1
lat_lattice_001.points.foreach_set('co_deform', [-0.5, -0.5, 0.0, -0.4474, -0.5, 0.0, -0.3947, -0.5, 0.0, -0.3421, -0.5, 0.0, -0.2895, -0.5, 0.0, -0.2368, -0.5, 0.0, -0.1842, -0.5, 0.0, -0.1316, -0.5, 0.0, -0.07895, -0.5, 0.0, -0.02632, -0.5, 0.0, 0.02632, -0.5, 0.0, 0.07895, -0.5, 0.0, 0.1316, -0.5, 0.0, 0.1842, -0.5, 0.0, 0.2368, -0.5, 0.0, 0.2895, -0.5, 0.0, 0.3421, -0.5, 0.0, 0.3947, -0.5, 0.0, 0.4474, -0.5, 0.0, 0.5, -0.5, 0.0, -0.5, 0.5, 0.0, -0.4474, 0.5, 0.0, -0.3947, 0.5, 0.0, -0.3421, 0.5, 0.0, -0.2895, 0.5, 0.0, -0.2368, 0.5, 0.0, -0.1842, 0.5, 0.0, -0.1316, 0.5, 0.0, -0.07895, 0.5, 0.0, -0.02632, 0.5, 0.0, 0.02632, 0.5, 0.0, 0.07895, 0.5, 0.0, 0.1316, 0.5, 0.0, 0.1842, 0.5, 0.0, 0.2368, 0.5, 0.0, 0.2895, 0.5, 0.0, 0.3421, 0.5, 0.0, 0.3947, 0.5, 0.0, 0.4474, 0.5, 0.0, 0.5, 0.5, 0.0])

# ---- objects
ob_chair_con = bpy.data.objects.new('chair con', None)
ob_right_hand = bpy.data.objects.new('right hand', me_cube_006)
ob_left_hand = bpy.data.objects.new('left hand', me_cube_004)
ob_chair_link = bpy.data.objects.new('chair link', me_cube_002)
ob_chair_001 = bpy.data.objects.new('chair.001', me_cube_001)
ob_chair = bpy.data.objects.new('chair', me_cube)
ob_empty = bpy.data.objects.new('Empty', None)
ob_plain_axes = bpy.data.objects.new('plain axes', None)
ob_lattice = bpy.data.objects.new('Lattice', lat_lattice_001)
ob_paper = bpy.data.objects.new('paper', me_plane_004)
ob_clock = bpy.data.objects.new('clock', me_circle_002)
ob_wall = bpy.data.objects.new('wall', me_plane_002)
ob_watch = bpy.data.objects.new('watch', me_circle_001)
ob_cube_019 = bpy.data.objects.new('Cube.019', me_cube_064)
ob_cube_018 = bpy.data.objects.new('Cube.018', me_cube_063)
ob_cube_017 = bpy.data.objects.new('Cube.017', me_cube_062)
ob_cube_016 = bpy.data.objects.new('Cube.016', me_cube_061)
ob_cube_015 = bpy.data.objects.new('Cube.015', me_cube_060)
ob_cube_014 = bpy.data.objects.new('Cube.014', me_cube_059)
ob_cube_013 = bpy.data.objects.new('Cube.013', me_cube_058)
ob_cube_012 = bpy.data.objects.new('Cube.012', me_cube_057)
ob_cube_011 = bpy.data.objects.new('Cube.011', me_cube_056)
ob_cube_010 = bpy.data.objects.new('Cube.010', me_cube_055)
ob_cube_009 = bpy.data.objects.new('Cube.009', me_cube_054)
ob_cube_008 = bpy.data.objects.new('Cube.008', me_cube_053)
ob_cube_007 = bpy.data.objects.new('Cube.007', me_cube_052)
ob_cube_006 = bpy.data.objects.new('Cube.006', me_cube_029)
ob_table = bpy.data.objects.new('table', me_cube_007)
ob_fround = bpy.data.objects.new('fround', me_plane)
ob_lamp = bpy.data.objects.new('Lamp', light_lamp)
ob_camera = bpy.data.objects.new('Camera', cam_camera)
ob_lap_controler = bpy.data.objects.new('lap controler', None)
ob_lap_001 = bpy.data.objects.new('lap.001', me_cube_066)
ob_lap = bpy.data.objects.new('lap', me_cube_065)
ob_mouse = bpy.data.objects.new('mouse', me_cube_067)
ob_cup_contorller = bpy.data.objects.new('cup contorller', None)
ob_cup = bpy.data.objects.new('cup', me_circle_003)

# ---- transforms, parenting, visibility, modifiers, constraints
ob_chair_con.location = (-0.2384, 1.347, 1.567)
ob_chair_con.rotation_euler = (0.0, 0.0, 0.3329)
ob_chair_con.empty_display_type = 'ARROWS'
ob_chair_con.empty_image_offset = (0.0, 0.0)
ob_chair_con.lineart.crease_threshold = 0.0
ob_right_hand.parent = ob_chair_con
ob_right_hand.matrix_parent_inverse = Matrix(((1.0, 1.49e-08, 0.0, 0.2384), (0.0, 1.0, 0.0, -1.347), (0.0, 0.0, 1.0, -1.567), (0.0, 0.0, 0.0, 1.0)))
ob_right_hand.location = (-0.7297, 2.213, 1.805)
ob_right_hand.rotation_euler = (0.0, -0.0, 0.96)
ob_right_hand.scale = (-0.1062, -0.06852, 0.3516)
ob_right_hand.lineart.crease_threshold = 0.0
ob_left_hand.parent = ob_chair_con
ob_left_hand.matrix_parent_inverse = Matrix(((1.0, 1.49e-08, 0.0, 0.2384), (0.0, 1.0, 0.0, -1.347), (0.0, 0.0, 1.0, -1.567), (0.0, 0.0, 0.0, 1.0)))
ob_left_hand.location = (0.7463, 1.499, 1.805)
ob_left_hand.rotation_euler = (0.0, -0.0, 1.279)
ob_left_hand.scale = (-0.1062, -0.06852, 0.3516)
ob_left_hand.lineart.crease_threshold = 0.0
ob_chair_link.parent = ob_chair_con
ob_chair_link.matrix_parent_inverse = Matrix(((1.0, 1.49e-08, 0.0, 0.2384), (0.0, 1.0, 0.0, -1.347), (0.0, 0.0, 1.0, -1.567), (0.0, 0.0, 0.0, 1.0)))
ob_chair_link.location = (0.237, 2.345, 1.681)
ob_chair_link.rotation_euler = (0.0, 0.0, -0.4509)
ob_chair_link.scale = (-0.07586, -0.0474, 0.2575)
ob_chair_link.lineart.crease_threshold = 0.0
ob_chair_001.parent = ob_chair_con
ob_chair_001.matrix_parent_inverse = Matrix(((1.0, 1.49e-08, 0.0, 0.2384), (0.0, 1.0, 0.0, -1.347), (0.0, 0.0, 1.0, -1.567), (0.0, 0.0, 0.0, 1.0)))
ob_chair_001.location = (0.2225, 2.299, 2.942)
ob_chair_001.rotation_euler = (-1.571, -0.0, -0.4509)
ob_chair_001.scale = (1.0, 1.0, 0.1559)
ob_chair_001.lock_rotations_4d = False
ob_chair_001.empty_display_type = 'ARROWS'
ob_chair_001.lineart.crease_threshold = 0.0
ob_chair.parent = ob_chair_con
ob_chair.matrix_parent_inverse = Matrix(((1.0, 1.49e-08, 0.0, 0.2384), (0.0, 1.0, 0.0, -1.347), (0.0, 0.0, 1.0, -1.567), (0.0, 0.0, 0.0, 1.0)))
ob_chair.location = (-0.2384, 1.347, 1.567)
ob_chair.rotation_euler = (0.0, -0.0, -0.4509)
ob_chair.scale = (1.0, 1.0, 0.1559)
ob_chair.lock_rotations_4d = False
ob_chair.empty_display_type = 'ARROWS'
ob_chair.lineart.crease_threshold = 0.0
ob_empty.location = (-0.4311, -1.584, 2.758)
ob_empty.rotation_euler = (0.0, -0.0, 3.846)
ob_empty.empty_display_type = 'ARROWS'
ob_empty.empty_display_size = 0.2
ob_empty.empty_image_offset = (0.0, 0.0)
ob_empty.lineart.crease_threshold = 0.0
ob_plain_axes.parent = ob_empty
ob_plain_axes.matrix_parent_inverse = Matrix(((1.0, 0.0, 0.0, -2.053), (0.0, 1.0, 0.0, -0.0), (0.0, 0.0, 1.0, -0.0), (0.0, 0.0, 0.0, 1.0)))
ob_plain_axes.location = (1.553, 0.0, 0.0)
ob_plain_axes.rotation_euler = (1.571, -0.0, 0.0)
ob_plain_axes.lock_location = (True, True, True)
ob_plain_axes.lock_rotation = (True, True, True)
ob_plain_axes.lock_scale = (True, True, True)
ob_plain_axes.empty_display_size = 0.2
ob_plain_axes.empty_image_offset = (0.0, 0.0)
ob_plain_axes.lineart.crease_threshold = 0.0
ob_lattice.parent = ob_empty
ob_lattice.matrix_parent_inverse = Matrix(((1.0, 0.0, 0.0, -2.053), (0.0, 1.0, 0.0, -0.0), (0.0, 0.0, 1.0, -0.0), (0.0, 0.0, 0.0, 1.0)))
ob_lattice.location = (2.021, 0.0, 0.0)
ob_lattice.lock_location = (True, True, True)
ob_lattice.lock_rotation = (True, True, True)
ob_lattice.lock_scale = (True, True, True)
ob_lattice.lineart.crease_threshold = 0.0
_m = ob_lattice.modifiers.new('SimpleDeform', 'SIMPLE_DEFORM')
_m.deform_method = 'BEND'
_m.deform_axis = 'Z'
_m.origin = ob_plain_axes
ob_paper.location = (0.9614, -1.584, 2.758)
ob_paper.rotation_euler = (0.0, -0.0, 3.142)
ob_paper.scale = (0.5662, 0.5662, 0.5662)
ob_paper.lineart.crease_threshold = 0.0
_m = ob_paper.modifiers.new('Lattice', 'LATTICE')
_m.object = ob_lattice
ob_clock.location = (-7.449, 0.3443, 4.043)
ob_clock.rotation_euler = (-0.0, 1.571, 0.0)
ob_clock.scale = (0.6998, 0.6998, 0.09559)
ob_clock.lineart.crease_threshold = 0.0
ob_wall.location = (-7.683, -5.518, 2.977)
ob_wall.rotation_euler = (-0.0, 1.571, 0.0)
ob_wall.scale = (3.375, 44.68, 1.127)
ob_wall.lineart.crease_threshold = 0.0
ob_watch.location = (-7.619, 0.3443, 4.043)
ob_watch.rotation_euler = (-0.0, 1.571, 0.0)
ob_watch.scale = (0.74, 0.74, 1.226)
ob_watch.lineart.crease_threshold = 0.0
ob_cube_019.parent = ob_watch
ob_cube_019.matrix_parent_inverse = Matrix(((1.192e-07, 0.0, -1.351, 5.463), (7.451e-09, 1.351, 0.0, -0.4653), (0.816, 0.0, 6.16e-08, 6.217), (0.0, 0.0, 0.0, 1.0)))
ob_cube_019.location = (-7.404, 0.3442, 4.042)
ob_cube_019.rotation_euler = (-1.596, -3.138e-08, -6.539e-08)
ob_cube_019.scale = (-0.08413, 0.01422, 0.1239)
ob_cube_019.lineart.crease_threshold = 0.0
ob_cube_018.parent = ob_watch
ob_cube_018.matrix_parent_inverse = Matrix(((1.192e-07, 0.0, -1.351, 5.463), (7.451e-09, 1.351, 0.0, -0.4653), (0.816, 0.0, 6.16e-08, 6.217), (0.0, 0.0, 0.0, 1.0)))
ob_cube_018.location = (-7.404, 0.3442, 4.042)
ob_cube_018.rotation_euler = (-1.641, 0.0, 0.0)
ob_cube_018.scale = (-0.08413, 0.01578, 0.1872)
ob_cube_018.lineart.crease_threshold = 0.0
ob_cube_017.parent = ob_watch
ob_cube_017.matrix_parent_inverse = Matrix(((1.192e-07, 0.0, -1.351, 5.463), (7.451e-09, 1.351, 0.0, -0.4653), (0.816, 0.0, 6.16e-08, 6.217), (0.0, 0.0, 0.0, 1.0)))
ob_cube_017.location = (-7.449, 0.3443, 4.043)
ob_cube_017.rotation_euler = (-5.76, -4.46e-09, 5.619e-09)
ob_cube_017.scale = (-0.08413, 0.01578, 0.08505)
ob_cube_017.lineart.crease_threshold = 0.0
ob_cube_016.parent = ob_watch
ob_cube_016.matrix_parent_inverse = Matrix(((1.192e-07, 0.0, -1.351, 5.463), (7.451e-09, 1.351, 0.0, -0.4653), (0.816, 0.0, 6.16e-08, 6.217), (0.0, 0.0, 0.0, 1.0)))
ob_cube_016.location = (-7.449, 0.3443, 4.043)
ob_cube_016.rotation_euler = (-5.236, -1.113e-08, 8.254e-09)
ob_cube_016.scale = (-0.08413, 0.01578, 0.08505)
ob_cube_016.lineart.crease_threshold = 0.0
ob_cube_015.parent = ob_watch
ob_cube_015.matrix_parent_inverse = Matrix(((1.192e-07, 0.0, -1.351, 5.463), (7.451e-09, 1.351, 0.0, -0.4653), (0.816, 0.0, 6.16e-08, 6.217), (0.0, 0.0, 0.0, 1.0)))
ob_cube_015.location = (-7.449, 0.3443, 4.043)
ob_cube_015.rotation_euler = (-4.712, -1.823e-08, 7.201e-09)
ob_cube_015.scale = (-0.08413, 0.01578, 0.08505)
ob_cube_015.lineart.crease_threshold = 0.0
ob_cube_014.parent = ob_watch
ob_cube_014.matrix_parent_inverse = Matrix(((1.192e-07, 0.0, -1.351, 5.463), (7.451e-09, 1.351, 0.0, -0.4653), (0.816, 0.0, 6.16e-08, 6.217), (0.0, 0.0, 0.0, 1.0)))
ob_cube_014.location = (-7.449, 0.3443, 4.043)
ob_cube_014.rotation_euler = (-4.189, -2.385e-08, 2.741e-09)
ob_cube_014.scale = (-0.08413, 0.01578, 0.08505)
ob_cube_014.lineart.crease_threshold = 0.0
ob_cube_013.parent = ob_watch
ob_cube_013.matrix_parent_inverse = Matrix(((1.192e-07, 0.0, -1.351, 5.463), (7.451e-09, 1.351, 0.0, -0.4653), (0.816, 0.0, 6.16e-08, 6.217), (0.0, 0.0, 0.0, 1.0)))
ob_cube_013.location = (-7.449, 0.3443, 4.043)
ob_cube_013.rotation_euler = (-3.665, -2.648e-08, -3.931e-09)
ob_cube_013.scale = (-0.08413, 0.01578, 0.08505)
ob_cube_013.lineart.crease_threshold = 0.0
ob_cube_012.parent = ob_watch
ob_cube_012.matrix_parent_inverse = Matrix(((1.192e-07, 0.0, -1.351, 5.463), (7.451e-09, 1.351, 0.0, -0.4653), (0.816, 0.0, 6.16e-08, 6.217), (0.0, 0.0, 0.0, 1.0)))
ob_cube_012.location = (-7.449, 0.3443, 4.043)
ob_cube_012.rotation_euler = (-3.142, -2.543e-08, -1.103e-08)
ob_cube_012.scale = (-0.08413, 0.01578, 0.08505)
ob_cube_012.lineart.crease_threshold = 0.0
ob_cube_011.parent = ob_watch
ob_cube_011.matrix_parent_inverse = Matrix(((1.192e-07, 0.0, -1.351, 5.463), (7.451e-09, 1.351, 0.0, -0.4653), (0.816, 0.0, 6.16e-08, 6.217), (0.0, 0.0, 0.0, 1.0)))
ob_cube_011.location = (-7.449, 0.3443, 4.043)
ob_cube_011.rotation_euler = (-2.618, -2.097e-08, -1.665e-08)
ob_cube_011.scale = (-0.08413, 0.01578, 0.08505)
ob_cube_011.lineart.crease_threshold = 0.0
ob_cube_010.parent = ob_watch
ob_cube_010.matrix_parent_inverse = Matrix(((1.192e-07, 0.0, -1.351, 5.463), (7.451e-09, 1.351, 0.0, -0.4653), (0.816, 0.0, 6.16e-08, 6.217), (0.0, 0.0, 0.0, 1.0)))
ob_cube_010.location = (-7.449, 0.3443, 4.043)
ob_cube_010.rotation_euler = (-2.094, -1.43e-08, -1.928e-08)
ob_cube_010.scale = (-0.08413, 0.01578, 0.08505)
ob_cube_010.lineart.crease_threshold = 0.0
ob_cube_009.parent = ob_watch
ob_cube_009.matrix_parent_inverse = Matrix(((1.192e-07, 0.0, -1.351, 5.463), (7.451e-09, 1.351, 0.0, -0.4653), (0.816, 0.0, 6.16e-08, 6.217), (0.0, 0.0, 0.0, 1.0)))
ob_cube_009.location = (-7.449, 0.3443, 4.043)
ob_cube_009.rotation_euler = (-1.571, -7.201e-09, -1.823e-08)
ob_cube_009.scale = (-0.08413, 0.01578, 0.08505)
ob_cube_009.lineart.crease_threshold = 0.0
ob_cube_008.parent = ob_watch
ob_cube_008.matrix_parent_inverse = Matrix(((1.192e-07, 0.0, -1.351, 5.463), (7.451e-09, 1.351, 0.0, -0.4653), (0.816, 0.0, 6.16e-08, 6.217), (0.0, 0.0, 0.0, 1.0)))
ob_cube_008.location = (-7.449, 0.3443, 4.043)
ob_cube_008.rotation_euler = (-1.047, -1.583e-09, -1.377e-08)
ob_cube_008.scale = (-0.08413, 0.01578, 0.08505)
ob_cube_008.lineart.crease_threshold = 0.0
ob_cube_007.parent = ob_watch
ob_cube_007.matrix_parent_inverse = Matrix(((1.192e-07, 0.0, -1.351, 5.463), (7.451e-09, 1.351, 0.0, -0.4653), (0.816, 0.0, 6.16e-08, 6.217), (0.0, 0.0, 0.0, 1.0)))
ob_cube_007.location = (-7.449, 0.3443, 4.043)
ob_cube_007.rotation_euler = (-0.5236, 1.053e-09, -7.096e-09)
ob_cube_007.scale = (-0.08413, 0.01578, 0.08505)
ob_cube_007.lineart.crease_threshold = 0.0
ob_cube_006.parent = ob_watch
ob_cube_006.matrix_parent_inverse = Matrix(((1.192e-07, 0.0, -1.351, 5.463), (7.451e-09, 1.351, 0.0, -0.4653), (0.816, 0.0, 6.16e-08, 6.217), (0.0, 0.0, 0.0, 1.0)))
ob_cube_006.location = (-7.449, 0.3443, 4.043)
ob_cube_006.scale = (-0.08413, 0.01578, 0.08505)
ob_cube_006.lineart.crease_threshold = 0.0
ob_table.location = (1.996, -1.465, 1.38)
ob_table.scale = (0.3346, 1.234, 1.374)
ob_table.lineart.crease_threshold = 0.0
ob_fround.location = (-18.52, 20.34, 0.0)
ob_fround.scale = (-91.48, -91.48, -91.48)
ob_fround.lineart.crease_threshold = 0.0
ob_lamp.location = (5.471, -3.438, 5.742)
ob_lamp.rotation_euler = (3.877, 2.612, 4.177)
ob_lamp.lock_rotations_4d = False
ob_lamp.empty_display_type = 'ARROWS'
ob_lamp.color = (0.0, 0.0, 0.0, 0.0)
ob_lamp.lineart.crease_threshold = 0.0
ob_camera.location = (5.381, -6.518, 6.274)
ob_camera.rotation_euler = (1.132, 0.01082, 0.7765)
ob_camera.lock_rotations_4d = False
ob_camera.empty_display_type = 'ARROWS'
ob_camera.color = (0.0, 0.0, 0.0, 0.0)
ob_camera.display_type = 'WIRE'
ob_camera.lineart.crease_threshold = 0.0
ob_lap_controler.location = (0.0, -2.226, 3.727)
ob_lap_controler.rotation_euler = (6.283, 0.0, -3.142)
ob_lap_controler.scale = (0.5907, 0.5907, 0.5907)
ob_lap_controler.empty_display_type = 'ARROWS'
ob_lap_controler.empty_display_size = 0.5
ob_lap_controler.empty_image_offset = (0.0, 0.0)
ob_lap_controler.lineart.crease_threshold = 0.0
ob_lap_001.parent = ob_lap_controler
ob_lap_001.matrix_parent_inverse = Matrix(((1.0, 0.0, 0.0, 2.036), (0.0, 1.0, 0.0, -1.686), (0.0, 0.0, 1.0, -0.002101), (0.0, 0.0, 0.0, 1.0)))
ob_lap_001.location = (-2.036, 1.686, 0.0959)
ob_lap_001.rotation_euler = (6.283, -2.193e-07, 1.822e-07)
ob_lap_001.scale = (1.025, 0.655, 0.04)
ob_lap_001.lineart.crease_threshold = 0.0
ob_lap.parent = ob_lap_controler
ob_lap.matrix_parent_inverse = Matrix(((1.0, 0.0, 0.0, 2.036), (0.0, 1.0, 0.0, -1.686), (0.0, 0.0, 1.0, -0.002101), (0.0, 0.0, 0.0, 1.0)))
ob_lap.location = (-1.011, 1.031, 0.0421)
ob_lap.rotation_euler = (6.283, -2.193e-07, 1.822e-07)
ob_lap.scale = (1.025, 0.655, 0.04)
ob_lap.lineart.crease_threshold = 0.0
ob_mouse.parent = ob_lap
ob_mouse.matrix_parent_inverse = Matrix(((0.9756, 5.96e-08, 0.0, 0.7143), (0.0, 1.527, 0.0, -1.2), (0.0, 0.0, 25.0, -1.02), (0.0, 0.0, 0.0, 1.0)))
ob_mouse.location = (-0.7321, 0.4338, 0.08405)
ob_mouse.scale = (0.2619, 0.1371, 0.009726)
ob_mouse.lineart.crease_threshold = 0.0
ob_cup_contorller.location = (1.427, -1.683, 2.76)
ob_cup_contorller.scale = (0.6884, 0.6884, 0.6884)
ob_cup_contorller.empty_display_type = 'ARROWS'
ob_cup_contorller.empty_display_size = 0.2
ob_cup_contorller.empty_image_offset = (0.0, 0.0)
ob_cup_contorller.lineart.crease_threshold = 0.0
ob_cup.parent = ob_cup_contorller
ob_cup.matrix_parent_inverse = Matrix(((1.0, 2.98e-08, 0.0, 0.5132), (0.0, 1.0, 0.0, 1.232), (0.0, 2.328e-10, 1.0, -0.004516), (0.0, 0.0, 0.0, 1.0)))
ob_cup.location = (-0.5132, -1.043, 0.006521)
ob_cup.scale = (0.1893, 0.1893, 0.1893)
ob_cup.lineart.crease_threshold = 0.0

# ---- collection membership
col_collection_1.objects.link(ob_chair_con)
col_collection_1.objects.link(ob_right_hand)
col_collection_1.objects.link(ob_left_hand)
col_collection_1.objects.link(ob_chair_link)
col_collection_1.objects.link(ob_chair_001)
col_collection_1.objects.link(ob_chair)
col_collection_1.objects.link(ob_empty)
col_collection_1.objects.link(ob_plain_axes)
col_collection_1.objects.link(ob_lattice)
col_collection_1.objects.link(ob_paper)
col_collection_1.objects.link(ob_clock)
col_collection_1.objects.link(ob_wall)
col_collection_1.objects.link(ob_watch)
col_collection_1.objects.link(ob_cube_019)
col_collection_1.objects.link(ob_cube_018)
col_collection_1.objects.link(ob_cube_017)
col_collection_1.objects.link(ob_cube_016)
col_collection_1.objects.link(ob_cube_015)
col_collection_1.objects.link(ob_cube_014)
col_collection_1.objects.link(ob_cube_013)
col_collection_1.objects.link(ob_cube_012)
col_collection_1.objects.link(ob_cube_011)
col_collection_1.objects.link(ob_cube_010)
col_collection_1.objects.link(ob_cube_009)
col_collection_1.objects.link(ob_cube_008)
col_collection_1.objects.link(ob_cube_007)
col_collection_1.objects.link(ob_cube_006)
col_collection_1.objects.link(ob_table)
col_collection_1.objects.link(ob_fround)
col_collection_1.objects.link(ob_lamp)
col_collection_1.objects.link(ob_camera)
col_collection_1.objects.link(ob_lap_controler)
col_collection_1.objects.link(ob_lap_001)
col_collection_1.objects.link(ob_lap)
col_collection_1.objects.link(ob_mouse)
col_collection_1.objects.link(ob_cup_contorller)
col_collection_1.objects.link(ob_cup)

# ---- scene / render settings (as saved in the file)
scene.camera = ob_camera
scene.frame_start = 1; scene.frame_end = 100; scene.frame_set(33)
scene.render.engine = 'CYCLES'
scene.render.resolution_x = 1330
scene.render.resolution_y = 845
scene.render.fps = 30
scene.render.dither_intensity = 0.0
scene.render.use_sequencer = False
scene.cycles.use_denoising = False
scene.cycles.samples = 200
scene.cycles.sampling_pattern = 'TABULATED_SOBOL'
scene.cycles.light_sampling_threshold = 0.0
scene.cycles.use_adaptive_sampling = False
scene.cycles.use_light_tree = False
scene.cycles.blur_glossy = 0.0
scene.cycles.sample_clamp_indirect = 0.0
scene.view_settings.view_transform = 'Standard'
bpy.context.view_layer.update()
